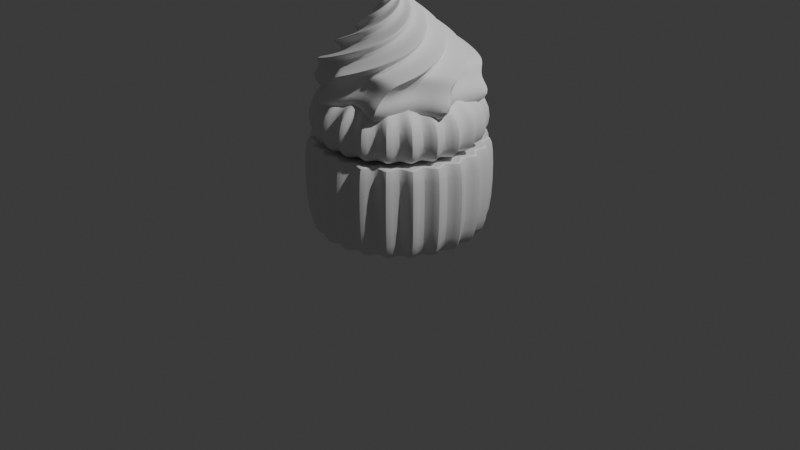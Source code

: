 # Source: untitled.blend  (saved by Blender 4.0.36; exported with 4.5.12 LTS)
import bpy
from mathutils import Matrix  # noqa: F401  (used for matrix-valued properties, if any)

bpy.ops.wm.read_factory_settings(use_empty=True)
scene = bpy.context.scene
scene.name = 'Scene'

# ---- collections
col_collection = bpy.data.collections.new('Collection'); scene.collection.children.link(col_collection)

# ---- node groups
ng_auto_smooth = bpy.data.node_groups.new('Auto Smooth', 'GeometryNodeTree')
_s = ng_auto_smooth.interface.new_socket(name='Geometry', in_out='OUTPUT', socket_type='NodeSocketGeometry')
_s = ng_auto_smooth.interface.new_socket(name='Geometry', in_out='INPUT', socket_type='NodeSocketGeometry')
_s = ng_auto_smooth.interface.new_socket(name='Angle', in_out='INPUT', socket_type='NodeSocketFloat')
_s.subtype = 'ANGLE'
_s.min_value = 0.0
_s.max_value = 3.142
ng_auto_smooth.is_modifier = True
_N = ng_auto_smooth.nodes; _L = ng_auto_smooth.links
n0 = _N.new('NodeGroupOutput'); n0.name = 'Group Output'; n0.location = (480, -100)
n1 = _N.new('NodeGroupInput'); n1.name = 'Group Input'; n1.location = (-420, -300)
n2 = _N.new('NodeGroupInput'); n2.name = 'Group Input.001'; n2.location = (-60, -100)
n3 = _N.new('GeometryNodeSetShadeSmooth'); n3.name = 'Set Shade Smooth'; n3.location = (120, -100)
n3.domain = 'EDGE'
n4 = _N.new('GeometryNodeSetShadeSmooth'); n4.name = 'Set Shade Smooth.001'; n4.location = (300, -100)
n5 = _N.new('GeometryNodeInputMeshEdgeAngle'); n5.name = 'Edge Angle'; n5.location = (-420, -220)
n6 = _N.new('GeometryNodeInputEdgeSmooth'); n6.name = 'Is Edge Smooth'; n6.location = (-60, -160)
n7 = _N.new('GeometryNodeInputShadeSmooth'); n7.name = 'Is Face Smooth'; n7.location = (-240, -340)
n8 = _N.new('FunctionNodeBooleanMath'); n8.name = 'Boolean Math'; n8.location = (-60, -220)
n9 = _N.new('FunctionNodeCompare'); n9.name = 'Compare'; n9.location = (-240, -180)
n9.operation = 'LESS_EQUAL'
_L.new(n5.outputs[0], n9.inputs[0])
_L.new(n4.outputs[0], n0.inputs[0])
_L.new(n1.outputs[1], n9.inputs[1])
_L.new(n9.outputs[0], n8.inputs[0])
_L.new(n7.outputs[0], n8.inputs[1])
_L.new(n2.outputs[0], n3.inputs[0])
_L.new(n6.outputs[0], n3.inputs[1])
_L.new(n3.outputs[0], n4.inputs[0])
_L.new(n8.outputs[0], n3.inputs[2])
n0.is_active_output = True

# ---- world
world_world = bpy.data.worlds.new('World'); scene.world = world_world
world_world.use_nodes = True; world_world.node_tree.nodes.clear()
_N = world_world.node_tree.nodes; _L = world_world.node_tree.links
n0 = _N.new('ShaderNodeOutputWorld'); n0.name = 'World Output'; n0.location = (300, 300)
n1 = _N.new('ShaderNodeBackground'); n1.name = 'Background'; n1.location = (10, 300)
n1.inputs[0].default_value = (0.05088, 0.05088, 0.05088, 1.0)
_L.new(n1.outputs[0], n0.inputs[0])
n0.is_active_output = True
world_world.color = (0.05088, 0.05088, 0.05088)
world_world.use_sun_shadow = False
world_world.sun_shadow_jitter_overblur = 0.0

# ---- cameras
cam_camera = bpy.data.cameras.new('Camera')
cam_camera.clip_end = 100.0
cam_camera.ortho_scale = 7.314

# ---- lights
light_light = bpy.data.lights.new('Light', 'POINT')
light_light.transmission_factor = 0.0
light_light.use_soft_falloff = False
light_light.energy = 1000.0
light_light.shadow_soft_size = 0.1
light_light.shadow_maximum_resolution = 0.006
light_light.use_absolute_resolution = True

# ---- meshes
me_circle = bpy.data.meshes.new('Circle')
me_circle.from_pydata([(0.0, 1.0, 0.0), (-0.1094, 0.7963, 0.0), (-0.2698, 0.9629, 0.0), (-0.3202, 0.7372, 0.0), (-0.5196, 0.8544, 0.0), (-0.5073, 0.6235, 0.0), (-0.7308, 0.6826, 0.0), (-0.6567, 0.4635, 0.0), (-0.8879, 0.4601, 0.0), (-0.7574, 0.2692, 0.0), (-0.9791, 0.2035, 0.0), (-0.8019, 0.05485, 0.0), (-0.9977, -0.06824, 0.0), (-0.787, -0.1635, 0.0), (-0.9423, -0.3349, 0.0), (-0.7137, -0.3698, 0.0), (-0.817, -0.5767, 0.0), (-0.5874, -0.5486, 0.0), (-0.6311, -0.7757, 0.0), (-0.4176, -0.6868, 0.0), (-0.3984, -0.9172, 0.0), (-0.2169, -0.774, 0.0), (-0.1362, -0.9907, 0.0), (-5.212e-09, -0.8038, 0.0), (0.1362, -0.9907, 0.0), (0.2169, -0.774, 0.0), (0.3984, -0.9172, 0.0), (0.4176, -0.6868, 0.0), (0.6311, -0.7757, 0.0), (0.5874, -0.5486, 0.0), (0.817, -0.5767, 0.0), (0.7137, -0.3698, 0.0), (0.9423, -0.3349, 0.0), (0.787, -0.1635, 0.0), (0.9977, -0.06824, 0.0), (0.8019, 0.05485, 0.0), (0.9791, 0.2035, 0.0), (0.7574, 0.2692, 0.0), (0.8879, 0.4601, 0.0), (0.6567, 0.4635, 0.0), (0.7308, 0.6826, 0.0), (0.5073, 0.6235, 0.0), (0.5196, 0.8544, 0.0), (0.3202, 0.7372, 0.0), (0.2698, 0.9629, 0.0), (0.1094, 0.7963, 0.0), (2.309e-09, 0.8048, -0.06284), (-0.08808, 0.6408, -0.06284), (-0.2171, 0.7749, -0.06284), (-0.2577, 0.5933, -0.06284), (-0.4181, 0.6876, -0.06284), (-0.4082, 0.5018, -0.06284), (-0.5881, 0.5493, -0.06284), (-0.5285, 0.373, -0.06284), (-0.7145, 0.3702, -0.06284), (-0.6095, 0.2166, -0.06284), (-0.7879, 0.1637, -0.06284), (-0.6453, 0.04414, -0.06284), (-0.8029, -0.05492, -0.06284), (-0.6333, -0.1316, -0.06284), (-0.7583, -0.2695, -0.06284), (-0.5743, -0.2976, -0.06284), (-0.6575, -0.4641, -0.06284), (-0.4727, -0.4415, -0.06284), (-0.5079, -0.6243, -0.06284), (-0.3361, -0.5527, -0.06284), (-0.3206, -0.7381, -0.06284), (-0.1745, -0.6229, -0.06284), (-0.1096, -0.7973, -0.06284), (-1.886e-09, -0.6468, -0.06284), (0.1096, -0.7973, -0.06284), (0.1745, -0.6229, -0.06284), (0.3206, -0.7381, -0.06284), (0.3361, -0.5527, -0.06284), (0.5079, -0.6243, -0.06284), (0.4727, -0.4415, -0.06284), (0.6575, -0.4641, -0.06284), (0.5743, -0.2976, -0.06284), (0.7583, -0.2695, -0.06284), (0.6333, -0.1316, -0.06284), (0.8029, -0.05492, -0.06284), (0.6453, 0.04414, -0.06284), (0.7879, 0.1637, -0.06284), (0.6095, 0.2166, -0.06284), (0.7145, 0.3702, -0.06284), (0.5285, 0.373, -0.06284), (0.5881, 0.5493, -0.06284), (0.4082, 0.5018, -0.06284), (0.4181, 0.6876, -0.06284), (0.2577, 0.5933, -0.06284), (0.2171, 0.7749, -0.06284), (0.08808, 0.6408, -0.06284), (6.071e-09, 0.2339, -0.06284), (-0.0256, 0.1863, -0.06284), (-0.06311, 0.2252, -0.06284), (-0.0749, 0.1724, -0.06284), (-0.1215, 0.1999, -0.06284), (-0.1187, 0.1458, -0.06284), (-0.1709, 0.1597, -0.06284), (-0.1536, 0.1084, -0.06284), (-0.2077, 0.1076, -0.06284), (-0.1772, 0.06296, -0.06284), (-0.229, 0.04759, -0.06284), (-0.1876, 0.01283, -0.06284), (-0.2334, -0.01596, -0.06284), (-0.1841, -0.03825, -0.06284), (-0.2204, -0.07833, -0.06284), (-0.1669, -0.0865, -0.06284), (-0.1911, -0.1349, -0.06284), (-0.1374, -0.1283, -0.06284), (-0.1476, -0.1814, -0.06284), (-0.09769, -0.1606, -0.06284), (-0.09319, -0.2145, -0.06284), (-0.05072, -0.181, -0.06284), (-0.03185, -0.2317, -0.06284), (4.852e-09, -0.188, -0.06284), (0.03185, -0.2317, -0.06284), (0.05072, -0.181, -0.06284), (0.09319, -0.2145, -0.06284), (0.09769, -0.1606, -0.06284), (0.1476, -0.1814, -0.06284), (0.1374, -0.1283, -0.06284), (0.1911, -0.1349, -0.06284), (0.1669, -0.0865, -0.06284), (0.2204, -0.07833, -0.06284), (0.1841, -0.03825, -0.06284), (0.2334, -0.01596, -0.06284), (0.1876, 0.01283, -0.06284), (0.229, 0.04759, -0.06284), (0.1772, 0.06296, -0.06284), (0.2077, 0.1076, -0.06284), (0.1536, 0.1084, -0.06284), (0.1709, 0.1597, -0.06284), (0.1187, 0.1458, -0.06284), (0.1215, 0.1999, -0.06284), (0.0749, 0.1724, -0.06284), (0.06311, 0.2252, -0.06284), (0.0256, 0.1863, -0.06284), (3.537e-08, 2.545e-08, -0.06284), (-0.1094, 0.7963, 0.9385), (-5.377e-09, 1.0, 0.9385), (-0.2698, 0.9629, 0.9385), (-0.3202, 0.7372, 0.9385), (-0.5196, 0.8544, 0.9385), (-0.5073, 0.6235, 0.9385), (-0.7308, 0.6826, 0.9385), (-0.6567, 0.4635, 0.9385), (-0.8879, 0.4601, 0.9385), (-0.7574, 0.2692, 0.9385), (-0.9791, 0.2035, 0.9385), (-0.8019, 0.05485, 0.9385), (-0.9977, -0.06824, 0.9385), (-0.787, -0.1635, 0.9385), (-0.9423, -0.3349, 0.9385), (-0.7137, -0.3698, 0.9385), (-0.817, -0.5767, 0.9385), (-0.5874, -0.5486, 0.9385), (-0.6311, -0.7757, 0.9385), (-0.4176, -0.6868, 0.9385), (-0.3984, -0.9172, 0.9385), (-0.2169, -0.774, 0.9385), (-0.1362, -0.9907, 0.9385), (-1.059e-08, -0.8038, 0.9385), (0.1362, -0.9907, 0.9385), (0.2169, -0.774, 0.9385), (0.3984, -0.9172, 0.9385), (0.4176, -0.6868, 0.9385), (0.6311, -0.7757, 0.9385), (0.5874, -0.5486, 0.9385), (0.817, -0.5767, 0.9385), (0.7137, -0.3698, 0.9385), (0.9423, -0.3349, 0.9385), (0.787, -0.1635, 0.9385), (0.9977, -0.06824, 0.9385), (0.8019, 0.05485, 0.9385), (0.9791, 0.2035, 0.9385), (0.7574, 0.2692, 0.9385), (0.8879, 0.4601, 0.9385), (0.6567, 0.4635, 0.9385), (0.7308, 0.6826, 0.9385), (0.5073, 0.6235, 0.9385), (0.5196, 0.8544, 0.9385), (0.3202, 0.7372, 0.9385), (0.2698, 0.9629, 0.9385), (0.1094, 0.7963, 0.9385), (-0.08808, 0.6408, 0.8757), (-3.069e-09, 0.8048, 0.8757), (-0.2171, 0.7749, 0.8757), (-0.2577, 0.5933, 0.8757), (-0.4181, 0.6876, 0.8757), (-0.4082, 0.5018, 0.8757), (-0.5881, 0.5493, 0.8757), (-0.5285, 0.373, 0.8757), (-0.7145, 0.3702, 0.8757), (-0.6095, 0.2166, 0.8757), (-0.7879, 0.1637, 0.8757), (-0.6453, 0.04414, 0.8757), (-0.8029, -0.05492, 0.8757), (-0.6333, -0.1316, 0.8757), (-0.7583, -0.2695, 0.8757), (-0.5743, -0.2976, 0.8757), (-0.6575, -0.4641, 0.8757), (-0.4727, -0.4415, 0.8757), (-0.5079, -0.6243, 0.8757), (-0.3361, -0.5527, 0.8757), (-0.3206, -0.7381, 0.8757), (-0.1745, -0.6229, 0.8757), (-0.1096, -0.7973, 0.8757), (-7.263e-09, -0.6468, 0.8757), (0.1096, -0.7973, 0.8757), (0.1745, -0.6229, 0.8757), (0.3206, -0.7381, 0.8757), (0.3361, -0.5527, 0.8757), (0.5079, -0.6243, 0.8757), (0.4727, -0.4415, 0.8757), (0.6575, -0.4641, 0.8757), (0.5743, -0.2976, 0.8757), (0.7583, -0.2695, 0.8757), (0.6333, -0.1316, 0.8757), (0.8029, -0.05492, 0.8757), (0.6453, 0.04414, 0.8757), (0.7879, 0.1637, 0.8757), (0.6095, 0.2166, 0.8757), (0.7145, 0.3702, 0.8757), (0.5285, 0.373, 0.8757), (0.5881, 0.5493, 0.8757), (0.4082, 0.5018, 0.8757), (0.4181, 0.6876, 0.8757), (0.2577, 0.5933, 0.8757), (0.2171, 0.7749, 0.8757), (0.08808, 0.6408, 0.8757), (-0.0256, 0.1863, 0.8757), (6.936e-10, 0.2339, 0.8757), (-0.06311, 0.2252, 0.8757), (-0.0749, 0.1724, 0.8757), (-0.1215, 0.1999, 0.8757), (-0.1187, 0.1458, 0.8757), (-0.1709, 0.1597, 0.8757), (-0.1536, 0.1084, 0.8757), (-0.2077, 0.1076, 0.8757), (-0.1772, 0.06296, 0.8757), (-0.229, 0.04759, 0.8757), (-0.1876, 0.01283, 0.8757), (-0.2334, -0.01596, 0.8757), (-0.1841, -0.03825, 0.8757), (-0.2204, -0.07833, 0.8757), (-0.1669, -0.0865, 0.8757), (-0.1911, -0.1349, 0.8757), (-0.1374, -0.1283, 0.8757), (-0.1476, -0.1814, 0.8757), (-0.09769, -0.1606, 0.8757), (-0.09319, -0.2145, 0.8757), (-0.05072, -0.181, 0.8757), (-0.03185, -0.2317, 0.8757), (-5.256e-10, -0.188, 0.8757), (0.03185, -0.2317, 0.8757), (0.05072, -0.181, 0.8757), (0.09319, -0.2145, 0.8757), (0.09769, -0.1606, 0.8757), (0.1476, -0.1814, 0.8757), (0.1374, -0.1283, 0.8757), (0.1911, -0.1349, 0.8757), (0.1669, -0.0865, 0.8757), (0.2204, -0.07833, 0.8757), (0.1841, -0.03825, 0.8757), (0.2334, -0.01596, 0.8757), (0.1876, 0.01283, 0.8757), (0.229, 0.04759, 0.8757), (0.1772, 0.06296, 0.8757), (0.2077, 0.1076, 0.8757), (0.1536, 0.1084, 0.8757), (0.1709, 0.1597, 0.8757), (0.1187, 0.1458, 0.8757), (0.1215, 0.1999, 0.8757), (0.0749, 0.1724, 0.8757), (0.06311, 0.2252, 0.8757), (0.0256, 0.1863, 0.8757), (2.999e-08, 1.491e-08, 0.8757), (-0.3769, -0.6197, 0.9071), (-0.3595, -0.8277, 0.9071), (-0.6595, 0.6159, 0.9071), (-0.5926, 0.4183, 0.9071), (0.7101, -0.1476, 0.9071), (0.9003, -0.06158, 0.9071), (-0.1957, -0.6984, 0.9071), (-0.8012, 0.4152, 0.9071), (0.7236, 0.0495, 0.9071), (-0.1229, -0.894, 0.9071), (-0.6834, 0.2429, 0.9071), (0.8835, 0.1836, 0.9071), (-8.926e-09, -0.7253, 0.9071), (-0.8835, 0.1836, 0.9071), (0.6834, 0.2429, 0.9071), (0.1229, -0.894, 0.9071), (-0.7236, 0.0495, 0.9071), (0.8012, 0.4152, 0.9071), (0.1957, -0.6984, 0.9071), (-0.9003, -0.06158, 0.9071), (0.5926, 0.4183, 0.9071), (0.3595, -0.8277, 0.9071), (-0.7101, -0.1476, 0.9071), (0.6595, 0.6159, 0.9071), (0.3769, -0.6197, 0.9071), (-0.8503, -0.3022, 0.9071), (0.4577, 0.5626, 0.9071), (-4.223e-09, 0.9024, 0.9071), (-0.09876, 0.7186, 0.9071), (0.5695, -0.7, 0.9071), (-0.644, -0.3337, 0.9071), (0.4689, 0.771, 0.9071), (-0.2435, 0.8689, 0.9071), (0.5301, -0.4951, 0.9071), (-0.7372, -0.5204, 0.9071), (0.289, 0.6653, 0.9071), (-0.289, 0.6653, 0.9071), (0.7372, -0.5204, 0.9071), (-0.5301, -0.4951, 0.9071), (0.2435, 0.8689, 0.9071), (-0.4689, 0.771, 0.9071), (0.644, -0.3337, 0.9071), (-0.5695, -0.7, 0.9071), (0.09876, 0.7186, 0.9071), (-0.4577, 0.5626, 0.9071), (0.8503, -0.3022, 0.9071), (-0.3769, -0.6197, 0.9071), (-0.3595, -0.8277, 0.9071), (-0.6595, 0.6159, 0.9071), (-0.5926, 0.4183, 0.9071), (0.7101, -0.1476, 0.9071), (0.9003, -0.06158, 0.9071), (-0.1957, -0.6984, 0.9071), (-0.8012, 0.4152, 0.9071), (0.7236, 0.0495, 0.9071), (-0.1229, -0.894, 0.9071), (-0.6834, 0.2429, 0.9071), (0.8835, 0.1836, 0.9071), (-8.926e-09, -0.7253, 0.9071), (-0.8835, 0.1836, 0.9071), (0.6834, 0.2429, 0.9071), (0.1229, -0.894, 0.9071), (-0.7236, 0.0495, 0.9071), (0.8012, 0.4152, 0.9071), (0.1957, -0.6984, 0.9071), (-0.9003, -0.06158, 0.9071), (0.5926, 0.4183, 0.9071), (0.3595, -0.8277, 0.9071), (-0.7101, -0.1476, 0.9071), (0.6595, 0.6159, 0.9071), (0.3769, -0.6197, 0.9071), (-0.8503, -0.3022, 0.9071), (0.4577, 0.5626, 0.9071), (-4.223e-09, 0.9024, 0.9071), (-0.09876, 0.7186, 0.9071), (0.5695, -0.7, 0.9071), (-0.644, -0.3337, 0.9071), (0.4689, 0.771, 0.9071), (-0.2435, 0.8689, 0.9071), (0.5301, -0.4951, 0.9071), (-0.7372, -0.5204, 0.9071), (0.289, 0.6653, 0.9071), (-0.289, 0.6653, 0.9071), (0.7372, -0.5204, 0.9071), (-0.5301, -0.4951, 0.9071), (0.2435, 0.8689, 0.9071), (-0.4689, 0.771, 0.9071), (0.644, -0.3337, 0.9071), (-0.5695, -0.7, 0.9071), (0.09876, 0.7186, 0.9071), (-0.4577, 0.5626, 0.9071), (0.8503, -0.3022, 0.9071)], [(369, 328), (368, 326), (367, 351), (366, 324), (365, 369), (364, 368), (363, 367), (362, 366), (361, 365), (360, 364), (359, 363), (358, 362), (357, 361), (356, 360), (355, 359), (354, 358), (353, 357), (352, 356), (350, 355), (349, 354), (348, 353), (351, 352), (347, 350), (346, 349), (345, 348), (344, 347), (343, 346), (342, 345), (341, 344), (340, 343), (339, 342), (338, 341), (337, 340), (336, 339), (335, 338), (334, 337), (333, 336), (332, 335), (331, 334), (330, 333), (329, 332), (327, 331), (325, 330), (328, 329), (326, 327), (324, 325)], [(20, 66, 65, 19), (7, 53, 52, 6), (34, 80, 79, 33), (21, 67, 66, 20), (8, 54, 53, 7), (35, 81, 80, 34), (22, 68, 67, 21), (9, 55, 54, 8), (36, 82, 81, 35), (23, 69, 68, 22), (10, 56, 55, 9), (37, 83, 82, 36), (24, 70, 69, 23), (11, 57, 56, 10), (38, 84, 83, 37), (25, 71, 70, 24), (12, 58, 57, 11), (39, 85, 84, 38), (26, 72, 71, 25), (13, 59, 58, 12), (40, 86, 85, 39), (27, 73, 72, 26), (14, 60, 59, 13), (41, 87, 86, 40), (1, 47, 46, 0), (28, 74, 73, 27), (15, 61, 60, 14), (42, 88, 87, 41), (2, 48, 47, 1), (29, 75, 74, 28), (16, 62, 61, 15), (43, 89, 88, 42), (3, 49, 48, 2), (30, 76, 75, 29), (17, 63, 62, 16), (44, 90, 89, 43), (4, 50, 49, 3), (31, 77, 76, 30), (18, 64, 63, 17), (45, 91, 90, 44), (5, 51, 50, 4), (32, 78, 77, 31), (19, 65, 64, 18), (0, 46, 91, 45), (6, 52, 51, 5), (33, 79, 78, 32), (60, 106, 105, 59), (87, 133, 132, 86), (47, 93, 92, 46), (74, 120, 119, 73), (61, 107, 106, 60), (88, 134, 133, 87), (48, 94, 93, 47), (75, 121, 120, 74), (62, 108, 107, 61), (89, 135, 134, 88), (49, 95, 94, 48), (76, 122, 121, 75), (63, 109, 108, 62), (90, 136, 135, 89), (50, 96, 95, 49), (77, 123, 122, 76), (64, 110, 109, 63), (91, 137, 136, 90), (51, 97, 96, 50), (78, 124, 123, 77), (65, 111, 110, 64), (46, 92, 137, 91), (52, 98, 97, 51), (79, 125, 124, 78), (66, 112, 111, 65), (53, 99, 98, 52), (80, 126, 125, 79), (67, 113, 112, 66), (54, 100, 99, 53), (81, 127, 126, 80), (68, 114, 113, 67), (55, 101, 100, 54), (82, 128, 127, 81), (69, 115, 114, 68), (56, 102, 101, 55), (83, 129, 128, 82), (70, 116, 115, 69), (57, 103, 102, 56), (84, 130, 129, 83), (71, 117, 116, 70), (58, 104, 103, 57), (85, 131, 130, 84), (72, 118, 117, 71), (59, 105, 104, 58), (86, 132, 131, 85), (73, 119, 118, 72), (93, 138, 92), (92, 138, 137), (137, 138, 136), (136, 138, 135), (135, 138, 134), (134, 138, 133), (133, 138, 132), (132, 138, 131), (131, 138, 130), (130, 138, 129), (129, 138, 128), (128, 138, 127), (127, 138, 126), (126, 138, 125), (125, 138, 124), (124, 138, 123), (123, 138, 122), (122, 138, 121), (121, 138, 120), (120, 138, 119), (119, 138, 118), (118, 138, 117), (117, 138, 116), (116, 138, 115), (115, 138, 114), (114, 138, 113), (113, 138, 112), (112, 138, 111), (111, 138, 110), (110, 138, 109), (109, 138, 108), (108, 138, 107), (107, 138, 106), (106, 138, 105), (105, 138, 104), (104, 138, 103), (103, 138, 102), (102, 138, 101), (101, 138, 100), (100, 138, 99), (99, 138, 98), (98, 138, 97), (97, 138, 96), (96, 138, 95), (95, 138, 94), (94, 138, 93), (279, 278, 204, 205), (281, 280, 191, 192), (283, 282, 218, 219), (284, 279, 205, 206), (285, 281, 192, 193), (286, 283, 219, 220), (287, 284, 206, 207), (288, 285, 193, 194), (289, 286, 220, 221), (290, 287, 207, 208), (291, 288, 194, 195), (292, 289, 221, 222), (293, 290, 208, 209), (294, 291, 195, 196), (295, 292, 222, 223), (296, 293, 209, 210), (297, 294, 196, 197), (298, 295, 223, 224), (299, 296, 210, 211), (300, 297, 197, 198), (301, 298, 224, 225), (302, 299, 211, 212), (303, 300, 198, 199), (304, 301, 225, 226), (306, 305, 186, 185), (307, 302, 212, 213), (308, 303, 199, 200), (309, 304, 226, 227), (310, 306, 185, 187), (311, 307, 213, 214), (312, 308, 200, 201), (313, 309, 227, 228), (314, 310, 187, 188), (315, 311, 214, 215), (316, 312, 201, 202), (317, 313, 228, 229), (318, 314, 188, 189), (319, 315, 215, 216), (320, 316, 202, 203), (321, 317, 229, 230), (322, 318, 189, 190), (323, 319, 216, 217), (278, 320, 203, 204), (305, 321, 230, 186), (280, 322, 190, 191), (282, 323, 217, 218), (199, 198, 244, 245), (226, 225, 271, 272), (185, 186, 232, 231), (213, 212, 258, 259), (200, 199, 245, 246), (227, 226, 272, 273), (187, 185, 231, 233), (214, 213, 259, 260), (201, 200, 246, 247), (228, 227, 273, 274), (188, 187, 233, 234), (215, 214, 260, 261), (202, 201, 247, 248), (229, 228, 274, 275), (189, 188, 234, 235), (216, 215, 261, 262), (203, 202, 248, 249), (230, 229, 275, 276), (190, 189, 235, 236), (217, 216, 262, 263), (204, 203, 249, 250), (186, 230, 276, 232), (191, 190, 236, 237), (218, 217, 263, 264), (205, 204, 250, 251), (192, 191, 237, 238), (219, 218, 264, 265), (206, 205, 251, 252), (193, 192, 238, 239), (220, 219, 265, 266), (207, 206, 252, 253), (194, 193, 239, 240), (221, 220, 266, 267), (208, 207, 253, 254), (195, 194, 240, 241), (222, 221, 267, 268), (209, 208, 254, 255), (196, 195, 241, 242), (223, 222, 268, 269), (210, 209, 255, 256), (197, 196, 242, 243), (224, 223, 269, 270), (211, 210, 256, 257), (198, 197, 243, 244), (225, 224, 270, 271), (212, 211, 257, 258), (231, 232, 277), (232, 276, 277), (276, 275, 277), (275, 274, 277), (274, 273, 277), (273, 272, 277), (272, 271, 277), (271, 270, 277), (270, 269, 277), (269, 268, 277), (268, 267, 277), (267, 266, 277), (266, 265, 277), (265, 264, 277), (264, 263, 277), (263, 262, 277), (262, 261, 277), (261, 260, 277), (260, 259, 277), (259, 258, 277), (258, 257, 277), (257, 256, 277), (256, 255, 277), (255, 254, 277), (254, 253, 277), (253, 252, 277), (252, 251, 277), (251, 250, 277), (250, 249, 277), (249, 248, 277), (248, 247, 277), (247, 246, 277), (246, 245, 277), (245, 244, 277), (244, 243, 277), (243, 242, 277), (242, 241, 277), (241, 240, 277), (240, 239, 277), (239, 238, 277), (238, 237, 277), (237, 236, 277), (236, 235, 277), (235, 234, 277), (234, 233, 277), (233, 231, 277), (20, 19, 158, 159), (7, 6, 145, 146), (34, 33, 172, 173), (21, 20, 159, 160), (8, 7, 146, 147), (35, 34, 173, 174), (22, 21, 160, 161), (9, 8, 147, 148), (36, 35, 174, 175), (23, 22, 161, 162), (10, 9, 148, 149), (37, 36, 175, 176), (24, 23, 162, 163), (11, 10, 149, 150), (38, 37, 176, 177), (25, 24, 163, 164), (12, 11, 150, 151), (39, 38, 177, 178), (26, 25, 164, 165), (13, 12, 151, 152), (40, 39, 178, 179), (27, 26, 165, 166), (14, 13, 152, 153), (41, 40, 179, 180), (1, 0, 140, 139), (28, 27, 166, 167), (15, 14, 153, 154), (42, 41, 180, 181), (2, 1, 139, 141), (29, 28, 167, 168), (16, 15, 154, 155), (43, 42, 181, 182), (3, 2, 141, 142), (30, 29, 168, 169), (17, 16, 155, 156), (44, 43, 182, 183), (4, 3, 142, 143), (31, 30, 169, 170), (18, 17, 156, 157), (45, 44, 183, 184), (5, 4, 143, 144), (32, 31, 170, 171), (19, 18, 157, 158), (0, 45, 184, 140), (6, 5, 144, 145), (33, 32, 171, 172), (172, 171, 323, 282), (145, 144, 322, 280), (140, 184, 321, 305), (158, 157, 320, 278), (171, 170, 319, 323), (144, 143, 318, 322), (184, 183, 317, 321), (157, 156, 316, 320), (170, 169, 315, 319), (143, 142, 314, 318), (183, 182, 313, 317), (156, 155, 312, 316), (169, 168, 311, 315), (142, 141, 310, 314), (182, 181, 309, 313), (155, 154, 308, 312), (168, 167, 307, 311), (141, 139, 306, 310), (181, 180, 304, 309), (154, 153, 303, 308), (167, 166, 302, 307), (139, 140, 305, 306), (180, 179, 301, 304), (153, 152, 300, 303), (166, 165, 299, 302), (179, 178, 298, 301), (152, 151, 297, 300), (165, 164, 296, 299), (178, 177, 295, 298), (151, 150, 294, 297), (164, 163, 293, 296), (177, 176, 292, 295), (150, 149, 291, 294), (163, 162, 290, 293), (176, 175, 289, 292), (149, 148, 288, 291), (162, 161, 287, 290), (175, 174, 286, 289), (148, 147, 285, 288), (161, 160, 284, 287), (174, 173, 283, 286), (147, 146, 281, 285), (160, 159, 279, 284), (173, 172, 282, 283), (146, 145, 280, 281), (159, 158, 278, 279)])
me_circle.polygons.foreach_set('use_smooth', [True] * 368)
_uv = me_circle.uv_layers.new(name='UVMap')
_uv.uv.foreach_set('vector', [0.0, 0.0, 0.0, 0.0, 0.0, 0.0, 0.0, 0.0, 0.0, 0.0, 0.0, 0.0, 0.0, 0.0, 0.0, 0.0, 0.0, 0.0, 0.0, 0.0, 0.0, 0.0, 0.0, 0.0, 0.0, 0.0, 0.0, 0.0, 0.0, 0.0, 0.0, 0.0, 0.0, 0.0, 0.0, 0.0, 0.0, 0.0, 0.0, 0.0, 0.0, 0.0, 0.0, 0.0, 0.0, 0.0, 0.0, 0.0, 0.0, 0.0, 0.0, 0.0, 0.0, 0.0, 0.0, 0.0, 0.0, 0.0, 0.0, 0.0, 0.0, 0.0, 0.0, 0.0, 0.0, 0.0, 0.0, 0.0, 0.0, 0.0, 0.0, 0.0, 0.0, 0.0, 0.0, 0.0, 0.0, 0.0, 0.0, 0.0, 0.0, 0.0, 0.0, 0.0, 0.0, 0.0, 0.0, 0.0, 0.0, 0.0, 0.0, 0.0, 0.0, 0.0, 0.0, 0.0, 0.0, 0.0, 0.0, 0.0, 0.0, 0.0, 0.0, 0.0, 0.0, 0.0, 0.0, 0.0, 0.0, 0.0, 0.0, 0.0, 0.0, 0.0, 0.0, 0.0, 0.0, 0.0, 0.0, 0.0, 0.0, 0.0, 0.0, 0.0, 0.0, 0.0, 0.0, 0.0, 0.0, 0.0, 0.0, 0.0, 0.0, 0.0, 0.0, 0.0, 0.0, 0.0, 0.0, 0.0, 0.0, 0.0, 0.0, 0.0, 0.0, 0.0, 0.0, 0.0, 0.0, 0.0, 0.0, 0.0, 0.0, 0.0, 0.0, 0.0, 0.0, 0.0, 0.0, 0.0, 0.0, 0.0, 0.0, 0.0, 0.0, 0.0, 0.0, 0.0, 0.0, 0.0, 0.0, 0.0, 0.0, 0.0, 0.0, 0.0, 0.0, 0.0, 0.0, 0.0, 0.0, 0.0, 0.0, 0.0, 0.0, 0.0, 0.0, 0.0, 0.0, 0.0, 0.0, 0.0, 0.0, 0.0, 0.0, 0.0, 0.0, 0.0, 0.0, 0.0, 0.0, 0.0, 0.0, 0.0, 0.0, 0.0, 0.0, 0.0, 0.0, 0.0, 0.0, 0.0, 0.0, 0.0, 0.0, 0.0, 0.0, 0.0, 0.0, 0.0, 0.0, 0.0, 0.0, 0.0, 0.0, 0.0, 0.0, 0.0, 0.0, 0.0, 0.0, 0.0, 0.0, 0.0, 0.0, 0.0, 0.0, 0.0, 0.0, 0.0, 0.0, 0.0, 0.0, 0.0, 0.0, 0.0, 0.0, 0.0, 0.0, 0.0, 0.0, 0.0, 0.0, 0.0, 0.0, 0.0, 0.0, 0.0, 0.0, 0.0, 0.0, 0.0, 0.0, 0.0, 0.0, 0.0, 0.0, 0.0, 0.0, 0.0, 0.0, 0.0, 0.0, 0.0, 0.0, 0.0, 0.0, 0.0, 0.0, 0.0, 0.0, 0.0, 0.0, 0.0, 0.0, 0.0, 0.0, 0.0, 0.0, 0.0, 0.0, 0.0, 0.0, 0.0, 0.0, 0.0, 0.0, 0.0, 0.0, 0.0, 0.0, 0.0, 0.0, 0.0, 0.0, 0.0, 0.0, 0.0, 0.0, 0.0, 0.0, 0.0, 0.0, 0.0, 0.0, 0.0, 0.0, 0.0, 0.0, 0.0, 0.0, 0.0, 0.0, 0.0, 0.0, 0.0, 0.0, 0.0, 0.0, 0.0, 0.0, 0.0, 0.0, 0.0, 0.0, 0.0, 0.0, 0.0, 0.0, 0.0, 0.0, 0.0, 0.0, 0.0, 0.0, 0.0, 0.0, 0.0, 0.0, 0.0, 0.0, 0.0, 0.0, 0.0, 0.0, 0.0, 0.0, 0.0, 0.0, 0.0, 0.0, 0.0, 0.0, 0.0, 0.0, 0.0, 0.0, 0.0, 0.0, 0.0, 0.0, 0.0, 0.0, 0.0, 0.0, 0.0, 0.0, 0.0, 0.0, 0.0, 0.0, 0.0, 0.0, 0.0, 0.0, 0.0, 0.0, 0.0, 0.0, 0.0, 0.0, 0.0, 0.0, 0.0, 0.0, 0.0, 0.0, 0.0, 0.0, 0.0, 0.0, 0.0, 0.0, 0.0, 0.0, 0.0, 0.0, 0.0, 0.0, 0.0, 0.0, 0.0, 0.0, 0.0, 0.0, 0.0, 0.0, 0.0, 0.0, 0.0, 0.0, 0.0, 0.0, 0.0, 0.0, 0.0, 0.0, 0.0, 0.0, 0.0, 0.0, 0.0, 0.0, 0.0, 0.0, 0.0, 0.0, 0.0, 0.0, 0.0, 0.0, 0.0, 0.0, 0.0, 0.0, 0.0, 0.0, 0.0, 0.0, 0.0, 0.0, 0.0, 0.0, 0.0, 0.0, 0.0, 0.0, 0.0, 0.0, 0.0, 0.0, 0.0, 0.0, 0.0, 0.0, 0.0, 0.0, 0.0, 0.0, 0.0, 0.0, 0.0, 0.0, 0.0, 0.0, 0.0, 0.0, 0.0, 0.0, 0.0, 0.0, 0.0, 0.0, 0.0, 0.0, 0.0, 0.0, 0.0, 0.0, 0.0, 0.0, 0.0, 0.0, 0.0, 0.0, 0.0, 0.0, 0.0, 0.0, 0.0, 0.0, 0.0, 0.0, 0.0, 0.0, 0.0, 0.0, 0.0, 0.0, 0.0, 0.0, 0.0, 0.0, 0.0, 0.0, 0.0, 0.0, 0.0, 0.0, 0.0, 0.0, 0.0, 0.0, 0.0, 0.0, 0.0, 0.0, 0.0, 0.0, 0.0, 0.0, 0.0, 0.0, 0.0, 0.0, 0.0, 0.0, 0.0, 0.0, 0.0, 0.0, 0.0, 0.0, 0.0, 0.0, 0.0, 0.0, 0.0, 0.0, 0.0, 0.0, 0.0, 0.0, 0.0, 0.0, 0.0, 0.0, 0.0, 0.0, 0.0, 0.0, 0.0, 0.0, 0.0, 0.0, 0.0, 0.0, 0.0, 0.0, 0.0, 0.0, 0.0, 0.0, 0.0, 0.0, 0.0, 0.0, 0.0, 0.0, 0.0, 0.0, 0.0, 0.0, 0.0, 0.0, 0.0, 0.0, 0.0, 0.0, 0.0, 0.0, 0.0, 0.0, 0.0, 0.0, 0.0, 0.0, 0.0, 0.0, 0.0, 0.0, 0.0, 0.0, 0.0, 0.0, 0.0, 0.0, 0.0, 0.0, 0.0, 0.0, 0.0, 0.0, 0.0, 0.0, 0.0, 0.0, 0.0, 0.0, 0.0, 0.0, 0.0, 0.0, 0.0, 0.0, 0.0, 0.0, 0.0, 0.0, 0.0, 0.0, 0.0, 0.0, 0.0, 0.0, 0.0, 0.0, 0.0, 0.0, 0.0, 0.0, 0.0, 0.0, 0.0, 0.0, 0.0, 0.0, 0.0, 0.0, 0.0, 0.0, 0.0, 0.0, 0.0, 0.0, 0.0, 0.0, 0.0, 0.0, 0.0, 0.0, 0.0, 0.0, 0.0, 0.0, 0.0, 0.0, 0.0, 0.0, 0.0, 0.0, 0.0, 0.0, 0.0, 0.0, 0.0, 0.0, 0.0, 0.0, 0.0, 0.0, 0.0, 0.0, 0.0, 0.0, 0.0, 0.0, 0.0, 0.0, 0.0, 0.0, 0.0, 0.0, 0.0, 0.0, 0.0, 0.0, 0.0, 0.0, 0.0, 0.0, 0.0, 0.0, 0.0, 0.0, 0.0, 0.0, 0.0, 0.0, 0.0, 0.0, 0.0, 0.0, 0.0, 0.0, 0.0, 0.0, 0.0, 0.0, 0.0, 0.0, 0.0, 0.0, 0.0, 0.0, 0.0, 0.0, 0.0, 0.0, 0.0, 0.0, 0.0, 0.0, 0.0, 0.0, 0.0, 0.0, 0.0, 0.0, 0.0, 0.0, 0.0, 0.0, 0.0, 0.0, 0.0, 0.0, 0.0, 0.0, 0.0, 0.0, 0.0, 0.0, 0.0, 0.0, 0.0, 0.0, 0.0, 0.0, 0.0, 0.0, 0.0, 0.0, 0.0, 0.0, 0.0, 0.0, 0.0, 0.0, 0.0, 0.0, 0.0, 0.0, 0.0, 0.0, 0.0, 0.0, 0.0, 0.0, 0.0, 0.0, 0.0, 0.0, 0.0, 0.0, 0.0, 0.0, 0.0, 0.0, 0.0, 0.0, 0.0, 0.0, 0.0, 0.0, 0.0, 0.0, 0.0, 0.0, 0.0, 0.0, 0.0, 0.0, 0.0, 0.0, 0.0, 0.0, 0.0, 0.0, 0.0, 0.0, 0.0, 0.0, 0.0, 0.0, 0.0, 0.0, 0.0, 0.0, 0.0, 0.0, 0.0, 0.0, 0.0, 0.0, 0.0, 0.0, 0.0, 0.0, 0.0, 0.0, 0.0, 0.0, 0.0, 0.0, 0.0, 0.0, 0.0, 0.0, 0.0, 0.0, 0.0, 0.0, 0.0, 0.0, 0.0, 0.0, 0.0, 0.0, 0.0, 0.0, 0.0, 0.0, 0.0, 0.0, 0.0, 0.0, 0.0, 0.0, 0.0, 0.0, 0.0, 0.0, 0.0, 0.0, 0.0, 0.0, 0.0, 0.0, 0.0, 0.0, 0.0, 0.0, 0.0, 0.0, 0.0, 0.0, 0.0, 0.0, 0.0, 0.0, 0.0, 0.0, 0.0, 0.0, 0.0, 0.0, 0.0, 0.0, 0.0, 0.0, 0.0, 0.0, 0.0, 0.0, 0.0, 0.0, 0.0, 0.0, 0.0, 0.0, 0.0, 0.0, 0.0, 0.0, 0.0, 0.0, 0.0, 0.0, 0.0, 0.0, 0.0, 0.0, 0.0, 0.0, 0.0, 0.0, 0.0, 0.0, 0.0, 0.0, 0.0, 0.0, 0.0, 0.0, 0.0, 0.0, 0.0, 0.0, 0.0, 0.0, 0.0, 0.0, 0.0, 0.0, 0.0, 0.0, 0.0, 0.0, 0.0, 0.0, 0.0, 0.0, 0.0, 0.0, 0.0, 0.0, 0.0, 0.0, 0.0, 0.0, 0.0, 0.0, 0.0, 0.0, 0.0, 0.0, 0.0, 0.0, 0.0, 0.0, 0.0, 0.0, 0.0, 0.0, 0.0, 0.0, 0.0, 0.0, 0.0, 0.0, 0.0, 0.0, 0.0, 0.0, 0.0, 0.0, 0.0, 0.0, 0.0, 0.0, 0.0, 0.0, 0.0, 0.0, 0.0, 0.0, 0.0, 0.0, 0.0, 0.0, 0.0, 0.0, 0.0, 0.0, 0.0, 0.0, 0.0, 0.0, 0.0, 0.0, 0.0, 0.0, 0.0, 0.0, 0.0, 0.0, 0.0, 0.0, 0.0, 0.0, 0.0, 0.0, 0.0, 0.0, 0.0, 0.0, 0.0, 0.0, 0.0, 0.0, 0.0, 0.0, 0.0, 0.0, 0.0, 0.0, 0.0, 0.0, 0.0, 0.0, 0.0, 0.0, 0.0, 0.0, 0.0, 0.0, 0.0, 0.0, 0.0, 0.0, 0.0, 0.0, 0.0, 0.0, 0.0, 0.0, 0.0, 0.0, 0.0, 0.0, 0.0, 0.0, 0.0, 0.0, 0.0, 0.0, 0.0, 0.0, 0.0, 0.0, 0.0, 0.0, 0.0, 0.0, 0.0, 0.0, 0.0, 0.0, 0.0, 0.0, 0.0, 0.0, 0.0, 0.0, 0.0, 0.0, 0.0, 0.0, 0.0, 0.0, 0.0, 0.0, 0.0, 0.0, 0.0, 0.0, 0.0, 0.0, 0.0, 0.0, 0.0, 0.0, 0.0, 0.0, 0.0, 0.0, 0.0, 0.0, 0.0, 0.0, 0.0, 0.0, 0.0, 0.0, 0.0, 0.0, 0.0, 0.0, 0.0, 0.0, 0.0, 0.0, 0.0, 0.0, 0.0, 0.0, 0.0, 0.0, 0.0, 0.0, 0.0, 0.0, 0.0, 0.0, 0.0, 0.0, 0.0, 0.0, 0.0, 0.0, 0.0, 0.0, 0.0, 0.0, 0.0, 0.0, 0.0, 0.0, 0.0, 0.0, 0.0, 0.0, 0.0, 0.0, 0.0, 0.0, 0.0, 0.0, 0.0, 0.0, 0.0, 0.0, 0.0, 0.0, 0.0, 0.0, 0.0, 0.0, 0.0, 0.0, 0.0, 0.0, 0.0, 0.0, 0.0, 0.0, 0.0, 0.0, 0.0, 0.0, 0.0, 0.0, 0.0, 0.0, 0.0, 0.0, 0.0, 0.0, 0.0, 0.0, 0.0, 0.0, 0.0, 0.0, 0.0, 0.0, 0.0, 0.0, 0.0, 0.0, 0.0, 0.0, 0.0, 0.0, 0.0, 0.0, 0.0, 0.0, 0.0, 0.0, 0.0, 0.0, 0.0, 0.0, 0.0, 0.0, 0.0, 0.0, 0.0, 0.0, 0.0, 0.0, 0.0, 0.0, 0.0, 0.0, 0.0, 0.0, 0.0, 0.0, 0.0, 0.0, 0.0, 0.0, 0.0, 0.0, 0.0, 0.0, 0.0, 0.0, 0.0, 0.0, 0.0, 0.0, 0.0, 0.0, 0.0, 0.0, 0.0, 0.0, 0.0, 0.0, 0.0, 0.0, 0.0, 0.0, 0.0, 0.0, 0.0, 0.0, 0.0, 0.0, 0.0, 0.0, 0.0, 0.0, 0.0, 0.0, 0.0, 0.0, 0.0, 0.0, 0.0, 0.0, 0.0, 0.0, 0.0, 0.0, 0.0, 0.0, 0.0, 0.0, 0.0, 0.0, 0.0, 0.0, 0.0, 0.0, 0.0, 0.0, 0.0, 0.0, 0.0, 0.0, 0.0, 0.0, 0.0, 0.0, 0.0, 0.0, 0.0, 0.0, 0.0, 0.0, 0.0, 0.0, 0.0, 0.0, 0.0, 0.0, 0.0, 0.0, 0.0, 0.0, 0.0, 0.0, 0.0, 0.0, 0.0, 0.0, 0.0, 0.0, 0.0, 0.0, 0.0, 0.0, 0.0, 0.0, 0.0, 0.0, 0.0, 0.0, 0.0, 0.0, 0.0, 0.0, 0.0, 0.0, 0.0, 0.0, 0.0, 0.0, 0.0, 0.0, 0.0, 0.0, 0.0, 0.0, 0.0, 0.0, 0.0, 0.0, 0.0, 0.0, 0.0, 0.0, 0.0, 0.0, 0.0, 0.0, 0.0, 0.0, 0.0, 0.0, 0.0, 0.0, 0.0, 0.0, 0.0, 0.0, 0.0, 0.0, 0.0, 0.0, 0.0, 0.0, 0.0, 0.0, 0.0, 0.0, 0.0, 0.0, 0.0, 0.0, 0.0, 0.0, 0.0, 0.0, 0.0, 0.0, 0.0, 0.0, 0.0, 0.0, 0.0, 0.0, 0.0, 0.0, 0.0, 0.0, 0.0, 0.0, 0.0, 0.0, 0.0, 0.0, 0.0, 0.0, 0.0, 0.0, 0.0, 0.0, 0.0, 0.0, 0.0, 0.0, 0.0, 0.0, 0.0, 0.0, 0.0, 0.0, 0.0, 0.0, 0.0, 0.0, 0.0, 0.0, 0.0, 0.0, 0.0, 0.0, 0.0, 0.0, 0.0, 0.0, 0.0, 0.0, 0.0, 0.0, 0.0, 0.0, 0.0, 0.0, 0.0, 0.0, 0.0, 0.0, 0.0, 0.0, 0.0, 0.0, 0.0, 0.0, 0.0, 0.0, 0.0, 0.0, 0.0, 0.0, 0.0, 0.0, 0.0, 0.0, 0.0, 0.0, 0.0, 0.0, 0.0, 0.0, 0.0, 0.0, 0.0, 0.0, 0.0, 0.0, 0.0, 0.0, 0.0, 0.0, 0.0, 0.0, 0.0, 0.0, 0.0, 0.0, 0.0, 0.0, 0.0, 0.0, 0.0, 0.0, 0.0, 0.0, 0.0, 0.0, 0.0, 0.0, 0.0, 0.0, 0.0, 0.0, 0.0, 0.0, 0.0, 0.0, 0.0, 0.0, 0.0, 0.0, 0.0, 0.0, 0.0, 0.0, 0.0, 0.0, 0.0, 0.0, 0.0, 0.0, 0.0, 0.0, 0.0, 0.0, 0.0, 0.0, 0.0, 0.0, 0.0, 0.0, 0.0, 0.0, 0.0, 0.0, 0.0, 0.0, 0.0, 0.0, 0.0, 0.0, 0.0, 0.0, 0.0, 0.0, 0.0, 0.0, 0.0, 0.0, 0.0, 0.0, 0.0, 0.0, 0.0, 0.0, 0.0, 0.0, 0.0, 0.0, 0.0, 0.0, 0.0, 0.0, 0.0, 0.0, 0.0, 0.0, 0.0, 0.0, 0.0, 0.0, 0.0, 0.0, 0.0, 0.0, 0.0, 0.0, 0.0, 0.0, 0.0, 0.0, 0.0, 0.0, 0.0, 0.0, 0.0, 0.0, 0.0, 0.0, 0.0, 0.0, 0.0, 0.0, 0.0, 0.0, 0.0, 0.0, 0.0, 0.0, 0.0, 0.0, 0.0, 0.0, 0.0, 0.0, 0.0, 0.0, 0.0, 0.0, 0.0, 0.0, 0.0, 0.0, 0.0, 0.0, 0.0, 0.0, 0.0, 0.0, 0.0, 0.0, 0.0, 0.0, 0.0, 0.0, 0.0, 0.0, 0.0, 0.0, 0.0, 0.0, 0.0, 0.0, 0.0, 0.0, 0.0, 0.0, 0.0, 0.0, 0.0, 0.0, 0.0, 0.0, 0.0, 0.0, 0.0, 0.0, 0.0, 0.0, 0.0, 0.0, 0.0, 0.0, 0.0, 0.0, 0.0, 0.0, 0.0, 0.0, 0.0, 0.0, 0.0, 0.0, 0.0, 0.0, 0.0, 0.0, 0.0, 0.0, 0.0, 0.0, 0.0, 0.0, 0.0, 0.0, 0.0, 0.0, 0.0, 0.0, 0.0, 0.0, 0.0, 0.0, 0.0, 0.0, 0.0, 0.0, 0.0, 0.0, 0.0, 0.0, 0.0, 0.0, 0.0, 0.0, 0.0, 0.0, 0.0, 0.0, 0.0, 0.0, 0.0, 0.0, 0.0, 0.0, 0.0, 0.0, 0.0, 0.0, 0.0, 0.0, 0.0, 0.0, 0.0, 0.0, 0.0, 0.0, 0.0, 0.0, 0.0, 0.0, 0.0, 0.0, 0.0, 0.0, 0.0, 0.0, 0.0, 0.0, 0.0, 0.0, 0.0, 0.0, 0.0, 0.0, 0.0, 0.0, 0.0, 0.0, 0.0, 0.0, 0.0, 0.0, 0.0, 0.0, 0.0, 0.0, 0.0, 0.0, 0.0, 0.0, 0.0, 0.0, 0.0, 0.0, 0.0, 0.0, 0.0, 0.0, 0.0, 0.0, 0.0, 0.0, 0.0, 0.0, 0.0, 0.0, 0.0, 0.0, 0.0, 0.0, 0.0, 0.0, 0.0, 0.0, 0.0, 0.0, 0.0, 0.0, 0.0, 0.0, 0.0, 0.0, 0.0, 0.0, 0.0, 0.0, 0.0, 0.0, 0.0, 0.0, 0.0, 0.0, 0.0, 0.0, 0.0, 0.0, 0.0, 0.0, 0.0, 0.0, 0.0, 0.0, 0.0, 0.0, 0.0, 0.0, 0.0, 0.0, 0.0, 0.0, 0.0, 0.0, 0.0, 0.0, 0.0, 0.0, 0.0, 0.0, 0.0, 0.0, 0.0, 0.0, 0.0, 0.0, 0.0, 0.0, 0.0, 0.0, 0.0, 0.0, 0.0, 0.0, 0.0, 0.0, 0.0, 0.0, 0.0, 0.0, 0.0, 0.0, 0.0, 0.0, 0.0, 0.0, 0.0, 0.0, 0.0, 0.0, 0.0, 0.0, 0.0, 0.0, 0.0, 0.0, 0.0, 0.0, 0.0, 0.0, 0.0, 0.0, 0.0, 0.0, 0.0, 0.0, 0.0, 0.0, 0.0, 0.0, 0.0, 0.0, 0.0, 0.0, 0.0, 0.0, 0.0, 0.0, 0.0, 0.0, 0.0, 0.0, 0.0, 0.0, 0.0, 0.0, 0.0, 0.0, 0.0, 0.0, 0.0, 0.0, 0.0, 0.0, 0.0, 0.0, 0.0, 0.0, 0.0, 0.0, 0.0, 0.0, 0.0, 0.0, 0.0, 0.0, 0.0, 0.0, 0.0, 0.0, 0.0, 0.0, 0.0, 0.0, 0.0, 0.0, 0.0, 0.0, 0.0, 0.0, 0.0, 0.0, 0.0, 0.0, 0.0, 0.0, 0.0, 0.0, 0.0, 0.0, 0.0, 0.0, 0.0, 0.0, 0.0, 0.0, 0.0, 0.0, 0.0, 0.0, 0.0, 0.0, 0.0, 0.0, 0.0, 0.0, 0.0, 0.0, 0.0, 0.0, 0.0, 0.0, 0.0, 0.0, 0.0, 0.0, 0.0, 0.0, 0.0, 0.0, 0.0, 0.0, 0.0, 0.0, 0.0, 0.0, 0.0, 0.0, 0.0, 0.0, 0.0, 0.0, 0.0, 0.0, 0.0, 0.0, 0.0, 0.0, 0.0, 0.0, 0.0, 0.0, 0.0, 0.0, 0.0, 0.0, 0.0, 0.0, 0.0, 0.0, 0.0, 0.0, 0.0, 0.0, 0.0, 0.0, 0.0, 0.0, 0.0, 0.0, 0.0, 0.0, 0.0, 0.0, 0.0, 0.0, 0.0, 0.0, 0.0, 0.0, 0.0, 0.0, 0.0, 0.0, 0.0, 0.0, 0.0, 0.0, 0.0, 0.0, 0.0, 0.0, 0.0, 0.0, 0.0, 0.0, 0.0, 0.0, 0.0, 0.0, 0.0, 0.0, 0.0, 0.0, 0.0, 0.0, 0.0, 0.0, 0.0, 0.0, 0.0, 0.0, 0.0, 0.0, 0.0, 0.0, 0.0, 0.0, 0.0, 0.0, 0.0, 0.0, 0.0, 0.0, 0.0, 0.0, 0.0, 0.0, 0.0, 0.0, 0.0, 0.0, 0.0, 0.0, 0.0, 0.0, 0.0, 0.0, 0.0, 0.0, 0.0, 0.0, 0.0, 0.0, 0.0, 0.0, 0.0, 0.0, 0.0, 0.0, 0.0, 0.0, 0.0, 0.0, 0.0, 0.0, 0.0, 0.0, 0.0, 0.0, 0.0, 0.0, 0.0, 0.0, 0.0, 0.0, 0.0, 0.0, 0.0, 0.0, 0.0, 0.0, 0.0, 0.0, 0.0, 0.0, 0.0, 0.0, 0.0, 0.0, 0.0, 0.0, 0.0, 0.0, 0.0, 0.0, 0.0, 0.0, 0.0, 0.0, 0.0, 0.0, 0.0, 0.0, 0.0, 0.0, 0.0, 0.0, 0.0, 0.0, 0.0, 0.0, 0.0, 0.0, 0.0, 0.0, 0.0, 0.0, 0.0, 0.0, 0.0, 0.0, 0.0, 0.0, 0.0, 0.0, 0.0, 0.0, 0.0, 0.0, 0.0, 0.0, 0.0, 0.0, 0.0, 0.0, 0.0, 0.0, 0.0, 0.0, 0.0, 0.0, 0.0, 0.0, 0.0, 0.0, 0.0, 0.0, 0.0, 0.0, 0.0, 0.0, 0.0, 0.0, 0.0, 0.0, 0.0, 0.0, 0.0, 0.0, 0.0, 0.0, 0.0, 0.0, 0.0, 0.0, 0.0, 0.0, 0.0, 0.0, 0.0, 0.0, 0.0, 0.0, 0.0, 0.0, 0.0, 0.0, 0.0, 0.0, 0.0, 0.0, 0.0, 0.0, 0.0, 0.0, 0.0, 0.0, 0.0, 0.0, 0.0, 0.0, 0.0, 0.0, 0.0, 0.0, 0.0, 0.0, 0.0, 0.0, 0.0, 0.0, 0.0, 0.0, 0.0, 0.0, 0.0, 0.0, 0.0, 0.0, 0.0, 0.0, 0.0, 0.0, 0.0, 0.0, 0.0, 0.0, 0.0, 0.0, 0.0, 0.0, 0.0, 0.0, 0.0, 0.0, 0.0, 0.0, 0.0, 0.0, 0.0, 0.0, 0.0, 0.0, 0.0, 0.0, 0.0, 0.0, 0.0, 0.0, 0.0, 0.0, 0.0, 0.0, 0.0, 0.0, 0.0, 0.0, 0.0, 0.0, 0.0, 0.0, 0.0, 0.0, 0.0, 0.0, 0.0, 0.0, 0.0, 0.0, 0.0, 0.0, 0.0, 0.0, 0.0, 0.0, 0.0, 0.0, 0.0, 0.0, 0.0, 0.0, 0.0, 0.0, 0.0, 0.0, 0.0, 0.0, 0.0, 0.0, 0.0, 0.0, 0.0, 0.0, 0.0, 0.0, 0.0, 0.0, 0.0, 0.0, 0.0, 0.0, 0.0, 0.0, 0.0, 0.0, 0.0, 0.0, 0.0, 0.0, 0.0, 0.0, 0.0, 0.0, 0.0, 0.0, 0.0, 0.0, 0.0, 0.0, 0.0, 0.0, 0.0, 0.0, 0.0, 0.0, 0.0, 0.0, 0.0, 0.0, 0.0, 0.0, 0.0, 0.0, 0.0, 0.0, 0.0, 0.0, 0.0, 0.0, 0.0, 0.0, 0.0, 0.0, 0.0, 0.0, 0.0, 0.0, 0.0, 0.0, 0.0, 0.0, 0.0, 0.0, 0.0, 0.0, 0.0, 0.0, 0.0, 0.0, 0.0, 0.0, 0.0, 0.0, 0.0, 0.0, 0.0, 0.0, 0.0, 0.0, 0.0, 0.0, 0.0, 0.0, 0.0, 0.0, 0.0, 0.0, 0.0, 0.0, 0.0, 0.0, 0.0, 0.0, 0.0, 0.0, 0.0, 0.0, 0.0, 0.0, 0.0, 0.0, 0.0, 0.0, 0.0, 0.0, 0.0, 0.0, 0.0, 0.0, 0.0, 0.0, 0.0, 0.0, 0.0, 0.0, 0.0, 0.0, 0.0, 0.0, 0.0, 0.0, 0.0, 0.0, 0.0, 0.0, 0.0, 0.0, 0.0, 0.0, 0.0, 0.0, 0.0, 0.0, 0.0, 0.0, 0.0, 0.0, 0.0, 0.0, 0.0, 0.0, 0.0, 0.0, 0.0, 0.0, 0.0, 0.0, 0.0, 0.0, 0.0, 0.0, 0.0, 0.0, 0.0, 0.0, 0.0, 0.0, 0.0, 0.0, 0.0, 0.0, 0.0, 0.0, 0.0, 0.0, 0.0, 0.0, 0.0, 0.0, 0.0, 0.0, 0.0, 0.0, 0.0, 0.0, 0.0, 0.0, 0.0, 0.0, 0.0, 0.0, 0.0, 0.0, 0.0, 0.0, 0.0, 0.0, 0.0, 0.0, 0.0, 0.0, 0.0, 0.0, 0.0, 0.0, 0.0, 0.0, 0.0, 0.0, 0.0, 0.0, 0.0, 0.0, 0.0, 0.0, 0.0, 0.0, 0.0, 0.0, 0.0, 0.0, 0.0, 0.0, 0.0, 0.0, 0.0, 0.0, 0.0, 0.0, 0.0, 0.0, 0.0, 0.0, 0.0, 0.0, 0.0, 0.0, 0.0, 0.0, 0.0, 0.0, 0.0, 0.0, 0.0, 0.0, 0.0, 0.0, 0.0, 0.0, 0.0, 0.0, 0.0, 0.0, 0.0, 0.0, 0.0, 0.0, 0.0, 0.0, 0.0, 0.0, 0.0, 0.0, 0.0, 0.0, 0.0, 0.0, 0.0, 0.0, 0.0, 0.0, 0.0, 0.0, 0.0, 0.0, 0.0, 0.0, 0.0, 0.0, 0.0, 0.0, 0.0, 0.0, 0.0, 0.0, 0.0, 0.0, 0.0, 0.0, 0.0, 0.0, 0.0, 0.0, 0.0, 0.0, 0.0, 0.0, 0.0, 0.0, 0.0, 0.0, 0.0, 0.0, 0.0, 0.0, 0.0, 0.0, 0.0, 0.0, 0.0, 0.0, 0.0, 0.0, 0.0, 0.0, 0.0, 0.0, 0.0, 0.0, 0.0, 0.0, 0.0, 0.0, 0.0, 0.0, 0.0, 0.0, 0.0, 0.0, 0.0, 0.0, 0.0, 0.0, 0.0, 0.0, 0.0, 0.0, 0.0, 0.0, 0.0, 0.0, 0.0, 0.0, 0.0, 0.0, 0.0, 0.0, 0.0, 0.0, 0.0, 0.0, 0.0, 0.0, 0.0, 0.0, 0.0, 0.0, 0.0, 0.0, 0.0, 0.0, 0.0, 0.0, 0.0, 0.0, 0.0, 0.0, 0.0, 0.0, 0.0, 0.0, 0.0, 0.0, 0.0, 0.0, 0.0, 0.0, 0.0, 0.0, 0.0, 0.0, 0.0, 0.0, 0.0, 0.0, 0.0, 0.0, 0.0, 0.0, 0.0, 0.0, 0.0, 0.0, 0.0, 0.0, 0.0, 0.0, 0.0, 0.0, 0.0, 0.0, 0.0, 0.0, 0.0, 0.0, 0.0, 0.0, 0.0, 0.0, 0.0, 0.0, 0.0, 0.0, 0.0, 0.0, 0.0, 0.0, 0.0, 0.0, 0.0, 0.0, 0.0, 0.0, 0.0, 0.0, 0.0, 0.0, 0.0, 0.0, 0.0, 0.0, 0.0, 0.0, 0.0, 0.0, 0.0, 0.0, 0.0, 0.0, 0.0, 0.0, 0.0, 0.0, 0.0, 0.0, 0.0, 0.0, 0.0, 0.0, 0.0, 0.0, 0.0, 0.0, 0.0, 0.0, 0.0, 0.0, 0.0, 0.0, 0.0, 0.0, 0.0, 0.0, 0.0, 0.0, 0.0, 0.0, 0.0, 0.0, 0.0, 0.0, 0.0, 0.0, 0.0, 0.0, 0.0, 0.0, 0.0, 0.0, 0.0])
me_circle.update()
me_circle_001 = bpy.data.meshes.new('Circle.001')
me_circle_001.from_pydata([(-0.3769, -0.6197, 1.013e-06), (-0.3595, -0.8277, 1.013e-06), (-0.6595, 0.6159, 1.013e-06), (-0.5926, 0.4183, 1.013e-06), (0.7101, -0.1476, 1.013e-06), (0.9003, -0.06158, 1.013e-06), (-0.1957, -0.6984, 1.013e-06), (-0.8012, 0.4152, 1.013e-06), (0.7236, 0.0495, 1.013e-06), (-0.1229, -0.894, 1.013e-06), (-0.6834, 0.2429, 1.013e-06), (0.8835, 0.1836, 1.013e-06), (-9.137e-09, -0.7253, 1.013e-06), (-0.8835, 0.1836, 1.013e-06), (0.6834, 0.2429, 1.013e-06), (0.1229, -0.894, 1.013e-06), (-0.7236, 0.0495, 1.013e-06), (0.8012, 0.4152, 1.013e-06), (0.1957, -0.6984, 1.013e-06), (-0.9003, -0.06158, 1.013e-06), (0.5926, 0.4183, 1.013e-06), (0.3595, -0.8277, 1.013e-06), (-0.7101, -0.1476, 1.013e-06), (0.6595, 0.6159, 1.013e-06), (0.3769, -0.6197, 1.013e-06), (-0.8503, -0.3022, 1.013e-06), (0.4577, 0.5626, 1.013e-06), (-4.433e-09, 0.9024, 1.013e-06), (-0.09876, 0.7186, 1.013e-06), (0.5695, -0.7, 1.013e-06), (-0.644, -0.3337, 1.013e-06), (0.4689, 0.771, 1.013e-06), (-0.2435, 0.8689, 1.013e-06), (0.5301, -0.4951, 1.013e-06), (-0.7372, -0.5204, 1.013e-06), (0.289, 0.6653, 1.013e-06), (-0.289, 0.6653, 1.013e-06), (0.7372, -0.5204, 1.013e-06), (-0.5301, -0.4951, 1.013e-06), (0.2435, 0.8689, 1.013e-06), (-0.4689, 0.771, 1.013e-06), (0.644, -0.3337, 1.013e-06), (-0.5695, -0.7, 1.013e-06), (0.09876, 0.7186, 1.013e-06), (-0.4577, 0.5626, 1.013e-06), (0.8503, -0.3022, 1.013e-06), (-0.2408, -0.396, 9.537e-07), (-0.2297, -0.5289, 9.537e-07), (-0.4214, 0.3936, 9.537e-07), (-0.3786, 0.2673, 9.537e-07), (0.4538, -0.0943, 9.537e-07), (0.5753, -0.03935, 9.537e-07), (-0.125, -0.4463, 9.537e-07), (-0.512, 0.2653, 9.537e-07), (0.4624, 0.03163, 9.537e-07), (-0.07852, -0.5712, 9.537e-07), (-0.4367, 0.1552, 9.537e-07), (0.5646, 0.1173, 9.537e-07), (-6.85e-09, -0.4635, 9.537e-07), (-0.5646, 0.1173, 9.537e-07), (0.4367, 0.1552, 9.537e-07), (0.07852, -0.5712, 9.537e-07), (-0.4624, 0.03163, 9.537e-07), (0.512, 0.2653, 9.537e-07), (0.125, -0.4463, 9.537e-07), (-0.5753, -0.03935, 9.537e-07), (0.3786, 0.2673, 9.537e-07), (0.2297, -0.5289, 9.537e-07), (-0.4538, -0.0943, 9.537e-07), (0.4214, 0.3936, 9.537e-07), (0.2408, -0.396, 9.537e-07), (-0.5433, -0.1931, 9.537e-07), (0.2925, 0.3595, 9.537e-07), (-3.844e-09, 0.5766, 9.537e-07), (-0.06311, 0.4592, 9.537e-07), (0.3639, -0.4473, 9.537e-07), (-0.4115, -0.2132, 9.537e-07), (0.2996, 0.4927, 9.537e-07), (-0.1556, 0.5552, 9.537e-07), (0.3387, -0.3163, 9.537e-07), (-0.4711, -0.3325, 9.537e-07), (0.1846, 0.4251, 9.537e-07), (-0.1846, 0.4251, 9.537e-07), (0.4711, -0.3325, 9.537e-07), (-0.3387, -0.3163, 9.537e-07), (0.1556, 0.5552, 9.537e-07), (-0.2996, 0.4927, 9.537e-07), (0.4115, -0.2132, 9.537e-07), (-0.3639, -0.4473, 9.537e-07), (0.06311, 0.4592, 9.537e-07), (-0.2925, 0.3595, 9.537e-07), (0.5433, -0.1931, 9.537e-07), (-0.1331, -0.2188, 9.537e-07), (-0.127, -0.2923, 9.537e-07), (-0.2329, 0.2175, 9.537e-07), (-0.2093, 0.1477, 9.537e-07), (0.2508, -0.05211, 9.537e-07), (0.3179, -0.02175, 9.537e-07), (-0.0691, -0.2466, 9.537e-07), (-0.2829, 0.1466, 9.537e-07), (0.2555, 0.01748, 9.537e-07), (-0.04339, -0.3157, 9.537e-07), (-0.2413, 0.08577, 9.537e-07), (0.312, 0.06483, 9.537e-07), (-3.88e-09, -0.2561, 9.537e-07), (-0.312, 0.06483, 9.537e-07), (0.2413, 0.08577, 9.537e-07), (0.04339, -0.3157, 9.537e-07), (-0.2555, 0.01748, 9.537e-07), (0.2829, 0.1466, 9.537e-07), (0.0691, -0.2466, 9.537e-07), (-0.3179, -0.02175, 9.537e-07), (0.2093, 0.1477, 9.537e-07), (0.127, -0.2923, 9.537e-07), (-0.2508, -0.05211, 9.537e-07), (0.2329, 0.2175, 9.537e-07), (0.1331, -0.2188, 9.537e-07), (-0.3003, -0.1067, 9.537e-07), (0.1616, 0.1987, 9.537e-07), (-2.219e-09, 0.3187, 9.537e-07), (-0.03488, 0.2537, 9.537e-07), (0.2011, -0.2472, 9.537e-07), (-0.2274, -0.1178, 9.537e-07), (0.1656, 0.2723, 9.537e-07), (-0.08597, 0.3068, 9.537e-07), (0.1872, -0.1748, 9.537e-07), (-0.2603, -0.1838, 9.537e-07), (0.102, 0.2349, 9.537e-07), (-0.102, 0.2349, 9.537e-07), (0.2603, -0.1838, 9.537e-07), (-0.1872, -0.1748, 9.537e-07), (0.08597, 0.3068, 9.537e-07), (-0.1656, 0.2723, 9.537e-07), (0.2274, -0.1178, 9.537e-07), (-0.2011, -0.2472, 9.537e-07), (0.03488, 0.2537, 9.537e-07), (-0.1616, 0.1987, 9.537e-07), (0.3003, -0.1067, 9.537e-07), (-7.6e-10, 3.013e-08, 1.073e-06), (0.8503, -0.3022, 0.4241), (0.7101, -0.1476, 0.4241), (-0.4577, 0.5626, 0.4241), (-0.6595, 0.6159, 0.4241), (0.09876, 0.7186, 0.4241), (-4.433e-09, 0.9024, 0.4241), (-0.5695, -0.7, 0.4241), (-0.3769, -0.6197, 0.4241), (0.644, -0.3337, 0.4241), (-0.4689, 0.771, 0.4241), (0.2435, 0.8689, 0.4241), (-0.5301, -0.4951, 0.4241), (0.7372, -0.5204, 0.4241), (-0.289, 0.6653, 0.4241), (0.289, 0.6653, 0.4241), (-0.7372, -0.5204, 0.4241), (0.5301, -0.4951, 0.4241), (-0.2435, 0.8689, 0.4241), (0.4689, 0.771, 0.4241), (-0.644, -0.3337, 0.4241), (0.5695, -0.7, 0.4241), (-0.09876, 0.7186, 0.4241), (0.4577, 0.5626, 0.4241), (-0.8503, -0.3022, 0.4241), (0.3769, -0.6197, 0.4241), (0.6595, 0.6159, 0.4241), (-0.7101, -0.1476, 0.4241), (0.3595, -0.8277, 0.4241), (0.5926, 0.4183, 0.4241), (-0.9003, -0.06158, 0.4241), (0.1957, -0.6984, 0.4241), (0.8012, 0.4152, 0.4241), (-0.7236, 0.0495, 0.4241), (0.1229, -0.894, 0.4241), (0.6834, 0.2429, 0.4241), (-0.8835, 0.1836, 0.4241), (-9.137e-09, -0.7253, 0.4241), (0.8835, 0.1836, 0.4241), (-0.6834, 0.2429, 0.4241), (-0.1229, -0.894, 0.4241), (0.7236, 0.0495, 0.4241), (-0.8012, 0.4152, 0.4241), (-0.1957, -0.6984, 0.4241), (0.9003, -0.06158, 0.4241), (-0.5926, 0.4183, 0.4241), (-0.3595, -0.8277, 0.4241), (0.5403, -0.2144, 0.5119), (0.4507, -0.1156, 0.5119), (-0.2955, 0.3382, 0.5119), (-0.4245, 0.3723, 0.5119), (0.06007, 0.4379, 0.5119), (-0.003037, 0.5553, 0.5119), (-0.3669, -0.4686, 0.5119), (-0.2439, -0.4173, 0.5119), (0.4085, -0.2345, 0.5119), (-0.3026, 0.4714, 0.5119), (0.1525, 0.5339, 0.5119), (-0.3418, -0.3376, 0.5119), (0.468, -0.3538, 0.5119), (-0.1877, 0.4038, 0.5119), (0.1816, 0.4038, 0.5119), (-0.4741, -0.3538, 0.5119), (0.3357, -0.3376, 0.5119), (-0.1586, 0.5339, 0.5119), (0.2966, 0.4714, 0.5119), (-0.4145, -0.2345, 0.5119), (0.3609, -0.4686, 0.5119), (-0.06615, 0.4379, 0.5119), (0.2895, 0.3382, 0.5119), (-0.5464, -0.2144, 0.5119), (0.2378, -0.4173, 0.5119), (0.4184, 0.3723, 0.5119), (-0.4568, -0.1156, 0.5119), (0.2267, -0.5502, 0.5119), (0.3756, 0.246, 0.5119), (-0.5783, -0.06065, 0.5119), (0.122, -0.4676, 0.5119), (0.5089, 0.244, 0.5119), (-0.4654, 0.01033, 0.5119), (0.07548, -0.5926, 0.5119), (0.4337, 0.1339, 0.5119), (-0.5676, 0.09601, 0.5119), (-0.003037, -0.4848, 0.5119), (0.5615, 0.09601, 0.5119), (-0.4398, 0.1339, 0.5119), (-0.08155, -0.5926, 0.5119), (0.4594, 0.01033, 0.5119), (-0.515, 0.244, 0.5119), (-0.1281, -0.4676, 0.5119), (0.5722, -0.06065, 0.5119), (-0.3817, 0.246, 0.5119), (-0.2328, -0.5502, 0.5119), (0.2972, -0.128, 0.5119), (0.2477, -0.07341, 0.5119), (-0.1647, 0.1774, 0.5119), (-0.2359, 0.1962, 0.5119), (0.03184, 0.2324, 0.5119), (-0.003037, 0.2974, 0.5119), (-0.2041, -0.2685, 0.5119), (-0.1361, -0.2401, 0.5119), (0.2244, -0.1391, 0.5119), (-0.1686, 0.251, 0.5119), (0.08294, 0.2855, 0.5119), (-0.1902, -0.1961, 0.5119), (0.2573, -0.2051, 0.5119), (-0.1051, 0.2136, 0.5119), (0.09901, 0.2136, 0.5119), (-0.2634, -0.2051, 0.5119), (0.1842, -0.1961, 0.5119), (-0.08901, 0.2855, 0.5119), (0.1625, 0.251, 0.5119), (-0.2305, -0.1391, 0.5119), (0.1981, -0.2685, 0.5119), (-0.03791, 0.2324, 0.5119), (0.1586, 0.1774, 0.5119), (-0.3033, -0.128, 0.5119), (0.13, -0.2401, 0.5119), (0.2299, 0.1962, 0.5119), (-0.2538, -0.07341, 0.5119), (0.1239, -0.3136, 0.5119), (0.2062, 0.1264, 0.5119), (-0.321, -0.04305, 0.5119), (0.06607, -0.2679, 0.5119), (0.2799, 0.1253, 0.5119), (-0.2586, -0.003823, 0.5119), (0.04035, -0.337, 0.5119), (0.2383, 0.06447, 0.5119), (-0.315, 0.04353, 0.5119), (-0.003037, -0.2774, 0.5119), (0.309, 0.04353, 0.5119), (-0.2444, 0.06447, 0.5119), (-0.04643, -0.337, 0.5119), (0.2525, -0.003823, 0.5119), (-0.286, 0.1253, 0.5119), (-0.07214, -0.2679, 0.5119), (0.3149, -0.04305, 0.5119), (-0.2123, 0.1264, 0.5119), (-0.13, -0.3136, 0.5119), (-0.003037, -0.0213, 0.5119)], [], [(29, 75, 70, 24), (42, 88, 84, 38), (14, 60, 57, 11), (28, 74, 73, 27), (41, 87, 83, 37), (13, 59, 56, 10), (26, 72, 69, 23), (40, 86, 82, 36), (12, 58, 55, 9), (25, 71, 68, 22), (39, 85, 81, 35), (11, 57, 54, 8), (24, 70, 67, 21), (38, 84, 80, 34), (10, 56, 53, 7), (23, 69, 66, 20), (37, 83, 79, 33), (9, 55, 52, 6), (22, 68, 65, 19), (36, 82, 78, 32), (8, 54, 51, 5), (4, 50, 91, 45), (21, 67, 64, 18), (35, 81, 77, 31), (7, 53, 49, 3), (2, 48, 90, 44), (20, 66, 63, 17), (34, 80, 76, 30), (6, 52, 47, 1), (27, 73, 89, 43), (19, 65, 62, 16), (33, 79, 75, 29), (5, 51, 50, 4), (0, 46, 88, 42), (18, 64, 61, 15), (32, 78, 74, 28), (3, 49, 48, 2), (45, 91, 87, 41), (17, 63, 60, 14), (31, 77, 72, 26), (1, 47, 46, 0), (44, 90, 86, 40), (16, 62, 59, 13), (30, 76, 71, 25), (43, 89, 85, 39), (15, 61, 58, 12), (75, 121, 116, 70), (88, 134, 130, 84), (60, 106, 103, 57), (74, 120, 119, 73), (87, 133, 129, 83), (59, 105, 102, 56), (72, 118, 115, 69), (86, 132, 128, 82), (58, 104, 101, 55), (71, 117, 114, 68), (85, 131, 127, 81), (57, 103, 100, 54), (70, 116, 113, 67), (84, 130, 126, 80), (56, 102, 99, 53), (69, 115, 112, 66), (83, 129, 125, 79), (55, 101, 98, 52), (68, 114, 111, 65), (82, 128, 124, 78), (54, 100, 97, 51), (50, 96, 137, 91), (67, 113, 110, 64), (81, 127, 123, 77), (53, 99, 95, 49), (48, 94, 136, 90), (66, 112, 109, 63), (80, 126, 122, 76), (52, 98, 93, 47), (73, 119, 135, 89), (65, 111, 108, 62), (79, 125, 121, 75), (51, 97, 96, 50), (46, 92, 134, 88), (64, 110, 107, 61), (78, 124, 120, 74), (49, 95, 94, 48), (91, 137, 133, 87), (63, 109, 106, 60), (77, 123, 118, 72), (47, 93, 92, 46), (90, 136, 132, 86), (62, 108, 105, 59), (76, 122, 117, 71), (89, 135, 131, 85), (61, 107, 104, 58), (137, 138, 133), (133, 138, 129), (129, 138, 125), (125, 138, 121), (121, 138, 116), (116, 138, 113), (113, 138, 110), (110, 138, 107), (107, 138, 104), (104, 138, 101), (101, 138, 98), (98, 138, 93), (93, 138, 92), (92, 138, 134), (134, 138, 130), (130, 138, 126), (126, 138, 122), (122, 138, 117), (117, 138, 114), (114, 138, 111), (111, 138, 108), (108, 138, 105), (105, 138, 102), (102, 138, 99), (99, 138, 95), (95, 138, 94), (94, 138, 136), (136, 138, 132), (132, 138, 128), (128, 138, 124), (124, 138, 120), (120, 138, 119), (119, 138, 135), (135, 138, 131), (131, 138, 127), (127, 138, 123), (123, 138, 118), (118, 138, 115), (115, 138, 112), (112, 138, 109), (109, 138, 106), (106, 138, 103), (103, 138, 100), (100, 138, 97), (97, 138, 96), (96, 138, 137), (159, 163, 209, 205), (145, 150, 196, 191), (173, 176, 222, 219), (160, 144, 190, 206), (147, 151, 197, 193), (174, 177, 223, 220), (161, 164, 210, 207), (148, 152, 198, 194), (175, 178, 224, 221), (162, 165, 211, 208), (149, 153, 199, 195), (176, 179, 225, 222), (163, 166, 212, 209), (150, 154, 200, 196), (177, 180, 226, 223), (164, 167, 213, 210), (151, 155, 201, 197), (178, 181, 227, 224), (165, 168, 214, 211), (152, 156, 202, 198), (179, 182, 228, 225), (140, 139, 185, 186), (166, 169, 215, 212), (153, 157, 203, 199), (180, 183, 229, 226), (142, 141, 187, 188), (167, 170, 216, 213), (154, 158, 204, 200), (181, 184, 230, 227), (144, 143, 189, 190), (168, 171, 217, 214), (155, 159, 205, 201), (182, 140, 186, 228), (146, 145, 191, 192), (169, 172, 218, 215), (156, 160, 206, 202), (183, 142, 188, 229), (139, 147, 193, 185), (170, 173, 219, 216), (157, 161, 207, 203), (184, 146, 192, 230), (141, 148, 194, 187), (171, 174, 220, 217), (158, 162, 208, 204), (143, 149, 195, 189), (172, 175, 221, 218), (205, 209, 255, 251), (191, 196, 242, 237), (219, 222, 268, 265), (206, 190, 236, 252), (193, 197, 243, 239), (220, 223, 269, 266), (207, 210, 256, 253), (194, 198, 244, 240), (221, 224, 270, 267), (208, 211, 257, 254), (195, 199, 245, 241), (222, 225, 271, 268), (209, 212, 258, 255), (196, 200, 246, 242), (223, 226, 272, 269), (210, 213, 259, 256), (197, 201, 247, 243), (224, 227, 273, 270), (211, 214, 260, 257), (198, 202, 248, 244), (225, 228, 274, 271), (186, 185, 231, 232), (212, 215, 261, 258), (199, 203, 249, 245), (226, 229, 275, 272), (188, 187, 233, 234), (213, 216, 262, 259), (200, 204, 250, 246), (227, 230, 276, 273), (190, 189, 235, 236), (214, 217, 263, 260), (201, 205, 251, 247), (228, 186, 232, 274), (192, 191, 237, 238), (215, 218, 264, 261), (202, 206, 252, 248), (229, 188, 234, 275), (185, 193, 239, 231), (216, 219, 265, 262), (203, 207, 253, 249), (230, 192, 238, 276), (187, 194, 240, 233), (217, 220, 266, 263), (204, 208, 254, 250), (189, 195, 241, 235), (218, 221, 267, 264), (231, 239, 277), (239, 243, 277), (243, 247, 277), (247, 251, 277), (251, 255, 277), (255, 258, 277), (258, 261, 277), (261, 264, 277), (264, 267, 277), (267, 270, 277), (270, 273, 277), (273, 276, 277), (276, 238, 277), (238, 237, 277), (237, 242, 277), (242, 246, 277), (246, 250, 277), (250, 254, 277), (254, 257, 277), (257, 260, 277), (260, 263, 277), (263, 266, 277), (266, 269, 277), (269, 272, 277), (272, 275, 277), (275, 234, 277), (234, 233, 277), (233, 240, 277), (240, 244, 277), (244, 248, 277), (248, 252, 277), (252, 236, 277), (236, 235, 277), (235, 241, 277), (241, 245, 277), (245, 249, 277), (249, 253, 277), (253, 256, 277), (256, 259, 277), (259, 262, 277), (262, 265, 277), (265, 268, 277), (268, 271, 277), (271, 274, 277), (274, 232, 277), (232, 231, 277), (12, 9, 178, 175), (25, 22, 165, 162), (39, 35, 153, 149), (11, 8, 179, 176), (24, 21, 166, 163), (38, 34, 154, 150), (10, 7, 180, 177), (23, 20, 167, 164), (37, 33, 155, 151), (9, 6, 181, 178), (22, 19, 168, 165), (36, 32, 156, 152), (8, 5, 182, 179), (4, 45, 139, 140), (21, 18, 169, 166), (35, 31, 157, 153), (7, 3, 183, 180), (2, 44, 141, 142), (20, 17, 170, 167), (34, 30, 158, 154), (6, 1, 184, 181), (27, 43, 143, 144), (19, 16, 171, 168), (33, 29, 159, 155), (5, 4, 140, 182), (0, 42, 145, 146), (18, 15, 172, 169), (32, 28, 160, 156), (3, 2, 142, 183), (45, 41, 147, 139), (17, 14, 173, 170), (31, 26, 161, 157), (1, 0, 146, 184), (44, 40, 148, 141), (16, 13, 174, 171), (30, 25, 162, 158), (43, 39, 149, 143), (15, 12, 175, 172), (29, 24, 163, 159), (42, 38, 150, 145), (14, 11, 176, 173), (28, 27, 144, 160), (41, 37, 151, 147), (13, 10, 177, 174), (26, 23, 164, 161), (40, 36, 152, 148)])
me_circle_001.polygons.foreach_set('use_smooth', [True] * 322)
_uv = me_circle_001.uv_layers.new(name='UVMap')
_uv.uv.foreach_set('vector', [0.0, 0.0, 0.0, 0.0, 0.0, 0.0, 0.0, 0.0, 0.0, 0.0, 0.0, 0.0, 0.0, 0.0, 0.0, 0.0, 0.0, 0.0, 0.0, 0.0, 0.0, 0.0, 0.0, 0.0, 0.0, 0.0, 0.0, 0.0, 0.0, 0.0, 0.0, 0.0, 0.0, 0.0, 0.0, 0.0, 0.0, 0.0, 0.0, 0.0, 0.0, 0.0, 0.0, 0.0, 0.0, 0.0, 0.0, 0.0, 0.0, 0.0, 0.0, 0.0, 0.0, 0.0, 0.0, 0.0, 0.0, 0.0, 0.0, 0.0, 0.0, 0.0, 0.0, 0.0, 0.0, 0.0, 0.0, 0.0, 0.0, 0.0, 0.0, 0.0, 0.0, 0.0, 0.0, 0.0, 0.0, 0.0, 0.0, 0.0, 0.0, 0.0, 0.0, 0.0, 0.0, 0.0, 0.0, 0.0, 0.0, 0.0, 0.0, 0.0, 0.0, 0.0, 0.0, 0.0, 0.0, 0.0, 0.0, 0.0, 0.0, 0.0, 0.0, 0.0, 0.0, 0.0, 0.0, 0.0, 0.0, 0.0, 0.0, 0.0, 0.0, 0.0, 0.0, 0.0, 0.0, 0.0, 0.0, 0.0, 0.0, 0.0, 0.0, 0.0, 0.0, 0.0, 0.0, 0.0, 0.0, 0.0, 0.0, 0.0, 0.0, 0.0, 0.0, 0.0, 0.0, 0.0, 0.0, 0.0, 0.0, 0.0, 0.0, 0.0, 0.0, 0.0, 0.0, 0.0, 0.0, 0.0, 0.0, 0.0, 0.0, 0.0, 0.0, 0.0, 0.0, 0.0, 0.0, 0.0, 0.0, 0.0, 0.0, 0.0, 0.0, 0.0, 0.0, 0.0, 0.0, 0.0, 0.0, 0.0, 0.0, 0.0, 0.0, 0.0, 0.0, 0.0, 0.0, 0.0, 0.0, 0.0, 0.0, 0.0, 0.0, 0.0, 0.0, 0.0, 0.0, 0.0, 0.0, 0.0, 0.0, 0.0, 0.0, 0.0, 0.0, 0.0, 0.0, 0.0, 0.0, 0.0, 0.0, 0.0, 0.0, 0.0, 0.0, 0.0, 0.0, 0.0, 0.0, 0.0, 0.0, 0.0, 0.0, 0.0, 0.0, 0.0, 0.0, 0.0, 0.0, 0.0, 0.0, 0.0, 0.0, 0.0, 0.0, 0.0, 0.0, 0.0, 0.0, 0.0, 0.0, 0.0, 0.0, 0.0, 0.0, 0.0, 0.0, 0.0, 0.0, 0.0, 0.0, 0.0, 0.0, 0.0, 0.0, 0.0, 0.0, 0.0, 0.0, 0.0, 0.0, 0.0, 0.0, 0.0, 0.0, 0.0, 0.0, 0.0, 0.0, 0.0, 0.0, 0.0, 0.0, 0.0, 0.0, 0.0, 0.0, 0.0, 0.0, 0.0, 0.0, 0.0, 0.0, 0.0, 0.0, 0.0, 0.0, 0.0, 0.0, 0.0, 0.0, 0.0, 0.0, 0.0, 0.0, 0.0, 0.0, 0.0, 0.0, 0.0, 0.0, 0.0, 0.0, 0.0, 0.0, 0.0, 0.0, 0.0, 0.0, 0.0, 0.0, 0.0, 0.0, 0.0, 0.0, 0.0, 0.0, 0.0, 0.0, 0.0, 0.0, 0.0, 0.0, 0.0, 0.0, 0.0, 0.0, 0.0, 0.0, 0.0, 0.0, 0.0, 0.0, 0.0, 0.0, 0.0, 0.0, 0.0, 0.0, 0.0, 0.0, 0.0, 0.0, 0.0, 0.0, 0.0, 0.0, 0.0, 0.0, 0.0, 0.0, 0.0, 0.0, 0.0, 0.0, 0.0, 0.0, 0.0, 0.0, 0.0, 0.0, 0.0, 0.0, 0.0, 0.0, 0.0, 0.0, 0.0, 0.0, 0.0, 0.0, 0.0, 0.0, 0.0, 0.0, 0.0, 0.0, 0.0, 0.0, 0.0, 0.0, 0.0, 0.0, 0.0, 0.0, 0.0, 0.0, 0.0, 0.0, 0.0, 0.0, 0.0, 0.0, 0.0, 0.0, 0.0, 0.0, 0.0, 0.0, 0.0, 0.0, 0.0, 0.0, 0.0, 0.0, 0.0, 0.0, 0.0, 0.0, 0.0, 0.0, 0.0, 0.0, 0.0, 0.0, 0.0, 0.0, 0.0, 0.0, 0.0, 0.0, 0.0, 0.0, 0.0, 0.0, 0.0, 0.0, 0.0, 0.0, 0.0, 0.0, 0.0, 0.0, 0.0, 0.0, 0.0, 0.0, 0.0, 0.0, 0.0, 0.0, 0.0, 0.0, 0.0, 0.0, 0.0, 0.0, 0.0, 0.0, 0.0, 0.0, 0.0, 0.0, 0.0, 0.0, 0.0, 0.0, 0.0, 0.0, 0.0, 0.0, 0.0, 0.0, 0.0, 0.0, 0.0, 0.0, 0.0, 0.0, 0.0, 0.0, 0.0, 0.0, 0.0, 0.0, 0.0, 0.0, 0.0, 0.0, 0.0, 0.0, 0.0, 0.0, 0.0, 0.0, 0.0, 0.0, 0.0, 0.0, 0.0, 0.0, 0.0, 0.0, 0.0, 0.0, 0.0, 0.0, 0.0, 0.0, 0.0, 0.0, 0.0, 0.0, 0.0, 0.0, 0.0, 0.0, 0.0, 0.0, 0.0, 0.0, 0.0, 0.0, 0.0, 0.0, 0.0, 0.0, 0.0, 0.0, 0.0, 0.0, 0.0, 0.0, 0.0, 0.0, 0.0, 0.0, 0.0, 0.0, 0.0, 0.0, 0.0, 0.0, 0.0, 0.0, 0.0, 0.0, 0.0, 0.0, 0.0, 0.0, 0.0, 0.0, 0.0, 0.0, 0.0, 0.0, 0.0, 0.0, 0.0, 0.0, 0.0, 0.0, 0.0, 0.0, 0.0, 0.0, 0.0, 0.0, 0.0, 0.0, 0.0, 0.0, 0.0, 0.0, 0.0, 0.0, 0.0, 0.0, 0.0, 0.0, 0.0, 0.0, 0.0, 0.0, 0.0, 0.0, 0.0, 0.0, 0.0, 0.0, 0.0, 0.0, 0.0, 0.0, 0.0, 0.0, 0.0, 0.0, 0.0, 0.0, 0.0, 0.0, 0.0, 0.0, 0.0, 0.0, 0.0, 0.0, 0.0, 0.0, 0.0, 0.0, 0.0, 0.0, 0.0, 0.0, 0.0, 0.0, 0.0, 0.0, 0.0, 0.0, 0.0, 0.0, 0.0, 0.0, 0.0, 0.0, 0.0, 0.0, 0.0, 0.0, 0.0, 0.0, 0.0, 0.0, 0.0, 0.0, 0.0, 0.0, 0.0, 0.0, 0.0, 0.0, 0.0, 0.0, 0.0, 0.0, 0.0, 0.0, 0.0, 0.0, 0.0, 0.0, 0.0, 0.0, 0.0, 0.0, 0.0, 0.0, 0.0, 0.0, 0.0, 0.0, 0.0, 0.0, 0.0, 0.0, 0.0, 0.0, 0.0, 0.0, 0.0, 0.0, 0.0, 0.0, 0.0, 0.0, 0.0, 0.0, 0.0, 0.0, 0.0, 0.0, 0.0, 0.0, 0.0, 0.0, 0.0, 0.0, 0.0, 0.0, 0.0, 0.0, 0.0, 0.0, 0.0, 0.0, 0.0, 0.0, 0.0, 0.0, 0.0, 0.0, 0.0, 0.0, 0.0, 0.0, 0.0, 0.0, 0.0, 0.0, 0.0, 0.0, 0.0, 0.0, 0.0, 0.0, 0.0, 0.0, 0.0, 0.0, 0.0, 0.0, 0.0, 0.0, 0.0, 0.0, 0.0, 0.0, 0.0, 0.0, 0.0, 0.0, 0.0, 0.0, 0.0, 0.0, 0.0, 0.0, 0.0, 0.0, 0.0, 0.0, 0.0, 0.0, 0.0, 0.0, 0.0, 0.0, 0.0, 0.0, 0.0, 0.0, 0.0, 0.0, 0.0, 0.0, 0.0, 0.0, 0.0, 0.0, 0.0, 0.0, 0.0, 0.0, 0.0, 0.0, 0.0, 0.0, 0.0, 0.0, 0.0, 0.0, 0.0, 0.0, 0.0, 0.0, 0.0, 0.0, 0.0, 0.0, 0.0, 0.0, 0.0, 0.0, 0.0, 0.0, 0.0, 0.0, 0.0, 0.0, 0.0, 0.0, 0.0, 0.0, 0.0, 0.0, 0.0, 0.0, 0.0, 0.0, 0.0, 0.0, 0.0, 0.0, 0.0, 0.0, 0.0, 0.0, 0.0, 0.0, 0.0, 0.0, 0.0, 0.0, 0.0, 0.0, 0.0, 0.0, 0.0, 0.0, 0.0, 0.0, 0.0, 0.0, 0.0, 0.0, 0.0, 0.0, 0.0, 0.0, 0.0, 0.0, 0.0, 0.0, 0.0, 0.0, 0.0, 0.0, 0.0, 0.0, 0.0, 0.0, 0.0, 0.0, 0.0, 0.0, 0.0, 0.0, 0.0, 0.0, 0.0, 0.0, 0.0, 0.0, 0.0, 0.0, 0.0, 0.0, 0.0, 0.0, 0.0, 0.0, 0.0, 0.0, 0.0, 0.0, 0.0, 0.0, 0.0, 0.0, 0.0, 0.0, 0.0, 0.0, 0.0, 0.0, 0.0, 0.0, 0.0, 0.0, 0.0, 0.0, 0.0, 0.0, 0.0, 0.0, 0.0, 0.0, 0.0, 0.0, 0.0, 0.0, 0.0, 0.0, 0.0, 0.0, 0.0, 0.0, 0.0, 0.0, 0.0, 0.0, 0.0, 0.0, 0.0, 0.0, 0.0, 0.0, 0.0, 0.0, 0.0, 0.0, 0.0, 0.0, 0.0, 0.0, 0.0, 0.0, 0.0, 0.0, 0.0, 0.0, 0.0, 0.0, 0.0, 0.0, 0.0, 0.0, 0.0, 0.0, 0.0, 0.0, 0.0, 0.0, 0.0, 0.0, 0.0, 0.0, 0.0, 0.0, 0.0, 0.0, 0.0, 0.0, 0.0, 0.0, 0.0, 0.0, 0.0, 0.0, 0.0, 0.0, 0.0, 0.0, 0.0, 0.0, 0.0, 0.0, 0.0, 0.0, 0.0, 0.0, 0.0, 0.0, 0.0, 0.0, 0.0, 0.0, 0.0, 0.0, 0.0, 0.0, 0.0, 0.0, 0.0, 0.0, 0.0, 0.0, 0.0, 0.0, 0.0, 0.0, 0.0, 0.0, 0.0, 0.0, 0.0, 0.0, 0.0, 0.0, 0.0, 0.0, 0.0, 0.0, 0.0, 0.0, 0.0, 0.0, 0.0, 0.0, 0.0, 0.0, 0.0, 0.0, 0.0, 0.0, 0.0, 0.0, 0.0, 0.0, 0.0, 0.0, 0.0, 0.0, 0.0, 0.0, 0.0, 0.0, 0.0, 0.0, 0.0, 0.0, 0.0, 0.0, 0.0, 0.0, 0.0, 0.0, 0.0, 0.0, 0.0, 0.0, 0.0, 0.0, 0.0, 0.0, 0.0, 0.0, 0.0, 0.0, 0.0, 0.0, 0.0, 0.0, 0.0, 0.0, 0.0, 0.0, 0.0, 0.0, 0.0, 0.0, 0.0, 0.0, 0.0, 0.0, 0.0, 0.0, 0.0, 0.0, 0.0, 0.0, 0.0, 0.0, 0.0, 0.0, 0.0, 0.0, 0.0, 0.0, 0.0, 0.0, 0.0, 0.0, 0.0, 0.0, 0.0, 0.0, 0.0, 0.0, 0.0, 0.0, 0.0, 0.0, 0.0, 0.0, 0.0, 0.0, 0.0, 0.0, 0.0, 0.0, 0.0, 0.0, 0.0, 0.0, 0.0, 0.0, 0.0, 0.0, 0.0, 0.0, 0.0, 0.0, 0.0, 0.0, 0.0, 0.0, 0.0, 0.0, 0.0, 0.0, 0.0, 0.0, 0.0, 0.0, 0.0, 0.0, 0.0, 0.0, 0.0, 0.0, 0.0, 0.0, 0.0, 0.0, 0.0, 0.0, 0.0, 0.0, 0.0, 0.0, 0.0, 0.0, 0.0, 0.0, 0.0, 0.0, 0.0, 0.0, 0.0, 0.0, 0.0, 0.0, 0.0, 0.0, 0.0, 0.0, 0.0, 0.0, 0.0, 0.0, 0.0, 0.0, 0.0, 0.0, 0.0, 0.0, 0.0, 0.0, 0.0, 0.0, 0.0, 0.0, 0.0, 0.0, 0.0, 0.0, 0.0, 0.0, 0.0, 0.0, 0.0, 0.0, 0.0, 0.0, 0.0, 0.0, 0.0, 0.0, 0.0, 0.0, 0.0, 0.0, 0.0, 0.0, 0.0, 0.0, 0.0, 0.0, 0.0, 0.0, 0.0, 0.0, 0.0, 0.0, 0.0, 0.0, 0.0, 0.0, 0.0, 0.0, 0.0, 0.0, 0.0, 0.0, 0.0, 0.0, 0.0, 0.0, 0.0, 0.0, 0.0, 0.0, 0.0, 0.0, 0.0, 0.0, 0.0, 0.0, 0.0, 0.0, 0.0, 0.0, 0.0, 0.0, 0.0, 0.0, 0.0, 0.0, 0.0, 0.0, 0.0, 0.0, 0.0, 0.0, 0.0, 0.0, 0.0, 0.0, 0.0, 0.0, 0.0, 0.0, 0.0, 0.0, 0.0, 0.0, 0.0, 0.0, 0.0, 0.0, 0.0, 0.0, 0.0, 0.0, 0.0, 0.0, 0.0, 0.0, 0.0, 0.0, 0.0, 0.0, 0.0, 0.0, 0.0, 0.0, 0.0, 0.0, 0.0, 0.0, 0.0, 0.0, 0.0, 0.0, 0.0, 0.0, 0.0, 0.0, 0.0, 0.0, 0.0, 0.0, 0.0, 0.0, 0.0, 0.0, 0.0, 0.0, 0.0, 0.0, 0.0, 0.0, 0.0, 0.0, 0.0, 0.0, 0.0, 0.0, 0.0, 0.0, 0.0, 0.0, 0.0, 0.0, 0.0, 0.0, 0.0, 0.0, 0.0, 0.0, 0.0, 0.0, 0.0, 0.0, 0.0, 0.0, 0.0, 0.0, 0.0, 0.0, 0.0, 0.0, 0.0, 0.0, 0.0, 0.0, 0.0, 0.0, 0.0, 0.0, 0.0, 0.0, 0.0, 0.0, 0.0, 0.0, 0.0, 0.0, 0.0, 0.0, 0.0, 0.0, 0.0, 0.0, 0.0, 0.0, 0.0, 0.0, 0.0, 0.0, 0.0, 0.0, 0.0, 0.0, 0.0, 0.0, 0.0, 0.0, 0.0, 0.0, 0.0, 0.0, 0.0, 0.0, 0.0, 0.0, 0.0, 0.0, 0.0, 0.0, 0.0, 0.0, 0.0, 0.0, 0.0, 0.0, 0.0, 0.0, 0.0, 0.0, 0.0, 0.0, 0.0, 0.0, 0.0, 0.0, 0.0, 0.0, 0.0, 0.0, 0.0, 0.0, 0.0, 0.0, 0.0, 0.0, 0.0, 0.0, 0.0, 0.0, 0.0, 0.0, 0.0, 0.0, 0.0, 0.0, 0.0, 0.0, 0.0, 0.0, 0.0, 0.0, 0.0, 0.0, 0.0, 0.0, 0.0, 0.0, 0.0, 0.0, 0.0, 0.0, 0.0, 0.0, 0.0, 0.0, 0.0, 0.0, 0.0, 0.0, 0.0, 0.0, 0.0, 0.0, 0.0, 0.0, 0.0, 0.0, 0.0, 0.0, 0.0, 0.0, 0.0, 0.0, 0.0, 0.0, 0.0, 0.0, 0.0, 0.0, 0.0, 0.0, 0.0, 0.0, 0.0, 0.0, 0.0, 0.0, 0.0, 0.0, 0.0, 0.0, 0.0, 0.0, 0.0, 0.0, 0.0, 0.0, 0.0, 0.0, 0.0, 0.0, 0.0, 0.0, 0.0, 0.0, 0.0, 0.0, 0.0, 0.0, 0.0, 0.0, 0.0, 0.0, 0.0, 0.0, 0.0, 0.0, 0.0, 0.0, 0.0, 0.0, 0.0, 0.0, 0.0, 0.0, 0.0, 0.0, 0.0, 0.0, 0.0, 0.0, 0.0, 0.0, 0.0, 0.0, 0.0, 0.0, 0.0, 0.0, 0.0, 0.0, 0.0, 0.0, 0.0, 0.0, 0.0, 0.0, 0.0, 0.0, 0.0, 0.0, 0.0, 0.0, 0.0, 0.0, 0.0, 0.0, 0.0, 0.0, 0.0, 0.0, 0.0, 0.0, 0.0, 0.0, 0.0, 0.0, 0.0, 0.0, 0.0, 0.0, 0.0, 0.0, 0.0, 0.0, 0.0, 0.0, 0.0, 0.0, 0.0, 0.0, 0.0, 0.0, 0.0, 0.0, 0.0, 0.0, 0.0, 0.0, 0.0, 0.0, 0.0, 0.0, 0.0, 0.0, 0.0, 0.0, 0.0, 0.0, 0.0, 0.0, 0.0, 0.0, 0.0, 0.0, 0.0, 0.0, 0.0, 0.0, 0.0, 0.0, 0.0, 0.0, 0.0, 0.0, 0.0, 0.0, 0.0, 0.0, 0.0, 0.0, 0.0, 0.0, 0.0, 0.0, 0.0, 0.0, 0.0, 0.0, 0.0, 0.0, 0.0, 0.0, 0.0, 0.0, 0.0, 0.0, 0.0, 0.0, 0.0, 0.0, 0.0, 0.0, 0.0, 0.0, 0.0, 0.0, 0.0, 0.0, 0.0, 0.0, 0.0, 0.0, 0.0, 0.0, 0.0, 0.0, 0.0, 0.0, 0.0, 0.0, 0.0, 0.0, 0.0, 0.0, 0.0, 0.0, 0.0, 0.0, 0.0, 0.0, 0.0, 0.0, 0.0, 0.0, 0.0, 0.0, 0.0, 0.0, 0.0, 0.0, 0.0, 0.0, 0.0, 0.0, 0.0, 0.0, 0.0, 0.0, 0.0, 0.0, 0.0, 0.0, 0.0, 0.0, 0.0, 0.0, 0.0, 0.0, 0.0, 0.0, 0.0, 0.0, 0.0, 0.0, 0.0, 0.0, 0.0, 0.0, 0.0, 0.0, 0.0, 0.0, 0.0, 0.0, 0.0, 0.0, 0.0, 0.0, 0.0, 0.0, 0.0, 0.0, 0.0, 0.0, 0.0, 0.0, 0.0, 0.0, 0.0, 0.0, 0.0, 0.0, 0.0, 0.0, 0.0, 0.0, 0.0, 0.0, 0.0, 0.0, 0.0, 0.0, 0.0, 0.0, 0.0, 0.0, 0.0, 0.0, 0.0, 0.0, 0.0, 0.0, 0.0, 0.0, 0.0, 0.0, 0.0, 0.0, 0.0, 0.0, 0.0, 0.0, 0.0, 0.0, 0.0, 0.0, 0.0, 0.0, 0.0, 0.0, 0.0, 0.0, 0.0, 0.0, 0.0, 0.0, 0.0, 0.0, 0.0, 0.0, 0.0, 0.0, 0.0, 0.0, 0.0, 0.0, 0.0, 0.0, 0.0, 0.0, 0.0, 0.0, 0.0, 0.0, 0.0, 0.0, 0.0, 0.0, 0.0, 0.0, 0.0, 0.0, 0.0, 0.0, 0.0, 0.0, 0.0, 0.0, 0.0, 0.0, 0.0, 0.0, 0.0, 0.0, 0.0, 0.0, 0.0, 0.0, 0.0, 0.0, 0.0, 0.0, 0.0, 0.0, 0.0, 0.0, 0.0, 0.0, 0.0, 0.0, 0.0, 0.0, 0.0, 0.0, 0.0, 0.0, 0.0, 0.0, 0.0, 0.0, 0.0, 0.0, 0.0, 0.0, 0.0, 0.0, 0.0, 0.0, 0.0, 0.0, 0.0, 0.0, 0.0, 0.0, 0.0, 0.0, 0.0, 0.0, 0.0, 0.0, 0.0, 0.0, 0.0, 0.0, 0.0, 0.0, 0.0, 0.0, 0.0, 0.0, 0.0, 0.0, 0.0, 0.0, 0.0, 0.0, 0.0, 0.0, 0.0, 0.0, 0.0, 0.0, 0.0, 0.0, 0.0, 0.0, 0.0, 0.0, 0.0, 0.0, 0.0, 0.0, 0.0, 0.0, 0.0, 0.0, 0.0, 0.0, 0.0, 0.0, 0.0, 0.0, 0.0, 0.0, 0.0, 0.0, 0.0, 0.0, 0.0, 0.0, 0.0, 0.0, 0.0, 0.0, 0.0, 0.0, 0.0, 0.0, 0.0, 0.0, 0.0, 0.0, 0.0, 0.0, 0.0, 0.0, 0.0, 0.0, 0.0, 0.0, 0.0, 0.0, 0.0, 0.0, 0.0, 0.0, 0.0, 0.0, 0.0, 0.0, 0.0, 0.0, 0.0, 0.0, 0.0, 0.0, 0.0, 0.0, 0.0, 0.0, 0.0, 0.0, 0.0, 0.0, 0.0, 0.0, 0.0, 0.0, 0.0, 0.0, 0.0, 0.0, 0.0, 0.0, 0.0, 0.0, 0.0, 0.0, 0.0, 0.0, 0.0, 0.0, 0.0, 0.0, 0.0, 0.0, 0.0, 0.0, 0.0, 0.0, 0.0, 0.0, 0.0, 0.0, 0.0, 0.0, 0.0, 0.0, 0.0, 0.0, 0.0, 0.0, 0.0, 0.0, 0.0, 0.0, 0.0, 0.0, 0.0, 0.0, 0.0, 0.0, 0.0, 0.0, 0.0, 0.0, 0.0, 0.0, 0.0, 0.0, 0.0, 0.0, 0.0, 0.0, 0.0, 0.0, 0.0, 0.0, 0.0, 0.0, 0.0, 0.0, 0.0, 0.0, 0.0, 0.0, 0.0, 0.0, 0.0, 0.0, 0.0, 0.0, 0.0, 0.0, 0.0, 0.0, 0.0, 0.0, 0.0, 0.0, 0.0, 0.0, 0.0, 0.0, 0.0, 0.0, 0.0, 0.0, 0.0, 0.0, 0.0, 0.0, 0.0, 0.0, 0.0, 0.0, 0.0, 0.0, 0.0, 0.0, 0.0, 0.0, 0.0, 0.0, 0.0, 0.0, 0.0, 0.0, 0.0, 0.0, 0.0, 0.0, 0.0, 0.0, 0.0, 0.0, 0.0, 0.0, 0.0, 0.0, 0.0, 0.0, 0.0, 0.0, 0.0, 0.0, 0.0, 0.0, 0.0, 0.0, 0.0, 0.0, 0.0, 0.0, 0.0, 0.0, 0.0, 0.0, 0.0, 0.0, 0.0, 0.0, 0.0, 0.0, 0.0, 0.0, 0.0, 0.0, 0.0, 0.0, 0.0, 0.0, 0.0, 0.0, 0.0, 0.0, 0.0, 0.0, 0.0, 0.0, 0.0, 0.0, 0.0, 0.0, 0.0, 0.0, 0.0, 0.0, 0.0, 0.0, 0.0, 0.0, 0.0, 0.0, 0.0, 0.0, 0.0, 0.0, 0.0, 0.0, 0.0, 0.0, 0.0, 0.0, 0.0, 0.0, 0.0, 0.0, 0.0, 0.0, 0.0, 0.0, 0.0, 0.0, 0.0, 0.0, 0.0, 0.0, 0.0, 0.0, 0.0, 0.0, 0.0, 0.0, 0.0, 0.0, 0.0, 0.0, 0.0, 0.0, 0.0, 0.0, 0.0, 0.0, 0.0, 0.0, 0.0, 0.0, 0.0, 0.0, 0.0, 0.0, 0.0, 0.0, 0.0, 0.0, 0.0, 0.0, 0.0, 0.0, 0.0, 0.0, 0.0, 0.0, 0.0, 0.0, 0.0, 0.0, 0.0, 0.0, 0.0, 0.0, 0.0, 0.0, 0.0, 0.0, 0.0, 0.0, 0.0, 0.0, 0.0, 0.0, 0.0, 0.0, 0.0, 0.0, 0.0, 0.0, 0.0, 0.0, 0.0, 0.0, 0.0, 0.0, 0.0, 0.0, 0.0, 0.0, 0.0, 0.0, 0.0, 0.0, 0.0, 0.0, 0.0, 0.0, 0.0, 0.0, 0.0, 0.0, 0.0, 0.0, 0.0, 0.0, 0.0, 0.0, 0.0, 0.0, 0.0, 0.0, 0.0, 0.0, 0.0, 0.0, 0.0, 0.0, 0.0, 0.0, 0.0, 0.0, 0.0, 0.0, 0.0, 0.0, 0.0, 0.0, 0.0, 0.0, 0.0, 0.0, 0.0, 0.0, 0.0, 0.0, 0.0, 0.0, 0.0, 0.0, 0.0, 0.0, 0.0, 0.0, 0.0, 0.0, 0.0, 0.0, 0.0, 0.0, 0.0, 0.0, 0.0, 0.0, 0.0, 0.0, 0.0, 0.0, 0.0, 0.0, 0.0, 0.0, 0.0, 0.0, 0.0, 0.0, 0.0, 0.0, 0.0, 0.0, 0.0, 0.0, 0.0, 0.0, 0.0, 0.0, 0.0, 0.0, 0.0, 0.0, 0.0, 0.0, 0.0, 0.0, 0.0, 0.0, 0.0, 0.0, 0.0, 0.0, 0.0, 0.0, 0.0, 0.0, 0.0, 0.0, 0.0, 0.0, 0.0, 0.0, 0.0, 0.0, 0.0, 0.0, 0.0, 0.0, 0.0, 0.0, 0.0, 0.0, 0.0, 0.0, 0.0, 0.0, 0.0, 0.0, 0.0, 0.0, 0.0, 0.0, 0.0, 0.0, 0.0, 0.0, 0.0, 0.0, 0.0, 0.0, 0.0, 0.0, 0.0, 0.0, 0.0, 0.0, 0.0, 0.0, 0.0, 0.0, 0.0, 0.0, 0.0, 0.0, 0.0, 0.0, 0.0, 0.0, 0.0, 0.0, 0.0, 0.0, 0.0, 0.0, 0.0, 0.0, 0.0, 0.0, 0.0, 0.0, 0.0, 0.0, 0.0, 0.0, 0.0, 0.0, 0.0, 0.0, 0.0, 0.0, 0.0, 0.0, 0.0, 0.0, 0.0, 0.0, 0.0, 0.0, 0.0, 0.0, 0.0, 0.0, 0.0, 0.0, 0.0, 0.0, 0.0, 0.0, 0.0, 0.0, 0.0, 0.0, 0.0, 0.0, 0.0, 0.0, 0.0])
me_circle_001.update()
me_star = bpy.data.meshes.new('Star')
me_star.from_pydata([(1.086e-08, -2.686e-08, 0.2757), (0.0, 0.0, -0.25), (0.02961, -0.3846, -0.5272), (0.3491, -0.6881, -0.5272), (0.2929, -0.251, -0.5272), (0.7334, -0.2397, -0.5272), (0.3846, 0.02961, -0.5272), (0.6881, 0.3491, -0.5272), (0.251, 0.2929, -0.5272), (0.2397, 0.7334, -0.5272), (-0.02961, 0.3846, -0.5272), (-0.3491, 0.6881, -0.5272), (-0.2929, 0.251, -0.5272), (-0.7334, 0.2397, -0.5272), (-0.3846, -0.02961, -0.5272), (-0.6881, -0.3491, -0.5272), (-0.251, -0.2929, -0.5272), (-0.2397, -0.7334, -0.5272), (0.01259, 0.05654, 0.2262), (0.0283, 0.07486, 0.2024), (0.0493, 0.08945, 0.1786), (0.07479, 0.09921, 0.1548), (0.1038, 0.1032, 0.131), (0.1351, 0.1006, 0.1071), (0.1674, 0.09102, 0.08333), (0.1993, 0.07406, 0.05952), (0.2294, 0.04972, 0.03571), (0.2562, 0.01826, 0.0119), (0.2783, -0.01983, -0.0119), (0.2942, -0.06377, -0.03571), (0.3029, -0.1125, -0.05952), (0.3033, -0.1649, -0.08333), (0.2946, -0.2195, -0.1071), (0.2762, -0.2746, -0.131), (0.2478, -0.3287, -0.1548), (0.2093, -0.3798, -0.1786), (0.1612, -0.4264, -0.2024), (0.09499, -0.4266, -0.2931), (0.03108, -0.04889, 0.2262), (0.03293, -0.07295, 0.2024), (0.02839, -0.09811, 0.1786), (0.01727, -0.123, 0.1548), (-0.0004165, -0.1463, 0.131), (-0.02436, -0.1667, 0.1071), (-0.05402, -0.1827, 0.08333), (-0.08859, -0.1933, 0.05952), (-0.1271, -0.1974, 0.03571), (-0.1683, -0.1941, 0.0119), (-0.2108, -0.1827, -0.0119), (-0.2531, -0.163, -0.03571), (-0.2938, -0.1346, -0.05952), (-0.3311, -0.09787, -0.08333), (-0.3635, -0.05313, -0.1071), (-0.3895, -0.001108, -0.131), (-0.4076, 0.0572, -0.1548), (-0.4166, 0.1206, -0.1786), (-0.4154, 0.1875, -0.2024), (-0.3688, 0.2345, -0.2931), (-0.1141, -0.02001, 0.2262), (-0.16, -0.00501, 0.2024), (-0.203, 0.02262, 0.1786), (-0.2406, 0.06226, 0.1548), (-0.2701, 0.1128, 0.131), (-0.2893, 0.1726, 0.1071), (-0.2963, 0.2397, 0.08333), (-0.2894, 0.3117, 0.05952), (-0.2675, 0.3859, 0.03571), (-0.2298, 0.4594, 0.0119), (-0.1763, 0.5293, -0.0119), (-0.1074, 0.5925, -0.03571), (-0.0239, 0.6459, -0.05952), (0.07257, 0.6867, -0.08333), (0.1801, 0.7124, -0.1071), (0.296, 0.7205, -0.131), (0.4177, 0.7093, -0.1548), (0.5416, 0.6775, -0.1786), (0.6644, 0.6241, -0.2024), (0.7155, 0.502, -0.2931), (0.02001, -0.1141, 0.2262), (0.005009, -0.16, 0.2024), (-0.02262, -0.203, 0.1786), (-0.06226, -0.2406, 0.1548), (-0.1128, -0.2701, 0.131), (-0.1726, -0.2893, 0.1071), (-0.2397, -0.2963, 0.08333), (-0.3117, -0.2894, 0.05952), (-0.3859, -0.2675, 0.03571), (-0.4594, -0.2298, 0.0119), (-0.5293, -0.1763, -0.0119), (-0.5925, -0.1074, -0.03571), (-0.6459, -0.0239, -0.05952), (-0.6867, 0.07257, -0.08333), (-0.7124, 0.1801, -0.1071), (-0.7205, 0.296, -0.131), (-0.7093, 0.4177, -0.1548), (-0.6775, 0.5416, -0.1786), (-0.6241, 0.6644, -0.2024), (-0.502, 0.7155, -0.2931), (-0.02001, 0.1141, 0.2262), (-0.00501, 0.16, 0.2024), (0.02262, 0.203, 0.1786), (0.06226, 0.2406, 0.1548), (0.1128, 0.2701, 0.131), (0.1726, 0.2893, 0.1071), (0.2397, 0.2963, 0.08333), (0.3117, 0.2894, 0.05952), (0.3859, 0.2675, 0.03571), (0.4594, 0.2298, 0.0119), (0.5293, 0.1763, -0.0119), (0.5925, 0.1074, -0.03571), (0.6459, 0.0239, -0.05952), (0.6867, -0.07257, -0.08333), (0.7124, -0.1801, -0.1071), (0.7205, -0.296, -0.131), (0.7093, -0.4177, -0.1548), (0.6775, -0.5416, -0.1786), (0.6241, -0.6644, -0.2024), (0.502, -0.7155, -0.2931), (0.09484, -0.06654, 0.2262), (0.1167, -0.1096, 0.2024), (0.1276, -0.1596, 0.1786), (0.1261, -0.2141, 0.1548), (0.1112, -0.2707, 0.131), (0.08256, -0.3266, 0.1071), (0.04005, -0.379, 0.08333), (-0.01573, -0.425, 0.05952), (-0.08372, -0.462, 0.03571), (-0.1624, -0.4874, 0.0119), (-0.2496, -0.499, -0.0119), (-0.343, -0.4949, -0.03571), (-0.4398, -0.4736, -0.05952), (-0.5369, -0.4343, -0.08333), (-0.631, -0.3764, -0.1071), (-0.7188, -0.3001, -0.131), (-0.7969, -0.2063, -0.1548), (-0.862, -0.09606, -0.1786), (-0.9111, 0.02853, -0.2024), (-0.8609, 0.151, -0.2931), (0.06654, 0.09484, 0.2262), (0.1096, 0.1167, 0.2024), (0.1596, 0.1276, 0.1786), (0.2141, 0.1261, 0.1548), (0.2707, 0.1112, 0.131), (0.3266, 0.08256, 0.1071), (0.379, 0.04005, 0.08333), (0.425, -0.01573, 0.05952), (0.462, -0.08372, 0.03571), (0.4874, -0.1624, 0.0119), (0.499, -0.2496, -0.0119), (0.4949, -0.343, -0.03571), (0.4736, -0.4398, -0.05952), (0.4343, -0.5369, -0.08333), (0.3764, -0.631, -0.1071), (0.3001, -0.7188, -0.131), (0.2063, -0.7969, -0.1548), (0.09606, -0.862, -0.1786), (-0.02853, -0.9111, -0.2024), (-0.151, -0.8609, -0.2931), (-0.03108, 0.04889, 0.2262), (-0.03293, 0.07295, 0.2024), (-0.02839, 0.09811, 0.1786), (-0.01727, 0.123, 0.1548), (0.0004165, 0.1463, 0.131), (0.02436, 0.1667, 0.1071), (0.05402, 0.1827, 0.08333), (0.08859, 0.1933, 0.05952), (0.1271, 0.1974, 0.03571), (0.1683, 0.1941, 0.0119), (0.2108, 0.1827, -0.0119), (0.2531, 0.163, -0.03571), (0.2938, 0.1346, -0.05952), (0.3311, 0.09788, -0.08333), (0.3635, 0.05313, -0.1071), (0.3895, 0.001108, -0.131), (0.4076, -0.0572, -0.1548), (0.4166, -0.1206, -0.1786), (0.4154, -0.1875, -0.2024), (0.3688, -0.2345, -0.2931), (0.05654, -0.01259, 0.2262), (0.07486, -0.0283, 0.2024), (0.08945, -0.0493, 0.1786), (0.09921, -0.07479, 0.1548), (0.1032, -0.1038, 0.131), (0.1006, -0.1351, 0.1071), (0.09102, -0.1674, 0.08333), (0.07406, -0.1993, 0.05952), (0.04972, -0.2294, 0.03571), (0.01826, -0.2562, 0.0119), (-0.01983, -0.2783, -0.0119), (-0.06377, -0.2942, -0.03571), (-0.1125, -0.3029, -0.05952), (-0.1649, -0.3033, -0.08333), (-0.2195, -0.2946, -0.1071), (-0.2746, -0.2762, -0.131), (-0.3287, -0.2478, -0.1548), (-0.3798, -0.2093, -0.1786), (-0.4264, -0.1612, -0.2024), (-0.4266, -0.09499, -0.2931), (-0.09484, 0.06654, 0.2262), (-0.1167, 0.1096, 0.2024), (-0.1276, 0.1596, 0.1786), (-0.1261, 0.2141, 0.1548), (-0.1112, 0.2707, 0.131), (-0.08256, 0.3266, 0.1071), (-0.04005, 0.379, 0.08333), (0.01573, 0.425, 0.05952), (0.08372, 0.462, 0.03571), (0.1624, 0.4874, 0.0119), (0.2496, 0.499, -0.0119), (0.343, 0.4949, -0.03571), (0.4398, 0.4736, -0.05952), (0.5369, 0.4343, -0.08333), (0.631, 0.3764, -0.1071), (0.7188, 0.3001, -0.131), (0.7969, 0.2063, -0.1548), (0.862, 0.09606, -0.1786), (0.9111, -0.02853, -0.2024), (0.8609, -0.151, -0.2931), (0.1141, 0.02001, 0.2262), (0.16, 0.00501, 0.2024), (0.203, -0.02262, 0.1786), (0.2406, -0.06226, 0.1548), (0.2701, -0.1128, 0.131), (0.2893, -0.1726, 0.1071), (0.2963, -0.2397, 0.08333), (0.2894, -0.3117, 0.05952), (0.2675, -0.3859, 0.03571), (0.2298, -0.4594, 0.0119), (0.1763, -0.5293, -0.0119), (0.1074, -0.5925, -0.03571), (0.02391, -0.6459, -0.05952), (-0.07257, -0.6867, -0.08333), (-0.1801, -0.7124, -0.1071), (-0.296, -0.7205, -0.131), (-0.4177, -0.7093, -0.1548), (-0.5416, -0.6775, -0.1786), (-0.6644, -0.6241, -0.2024), (-0.7155, -0.502, -0.2931), (-0.05654, 0.01259, 0.2262), (-0.07486, 0.0283, 0.2024), (-0.08945, 0.0493, 0.1786), (-0.09921, 0.07479, 0.1548), (-0.1032, 0.1038, 0.131), (-0.1006, 0.1351, 0.1071), (-0.09102, 0.1674, 0.08333), (-0.07406, 0.1993, 0.05952), (-0.04972, 0.2294, 0.03571), (-0.01826, 0.2562, 0.0119), (0.01983, 0.2783, -0.0119), (0.06377, 0.2942, -0.03571), (0.1125, 0.3029, -0.05952), (0.1649, 0.3033, -0.08333), (0.2195, 0.2946, -0.1071), (0.2746, 0.2762, -0.131), (0.3287, 0.2478, -0.1548), (0.3798, 0.2093, -0.1786), (0.4264, 0.1612, -0.2024), (0.4266, 0.09499, -0.2931), (0.04889, 0.03108, 0.2262), (0.07295, 0.03293, 0.2024), (0.09811, 0.02839, 0.1786), (0.123, 0.01727, 0.1548), (0.1463, -0.0004166, 0.131), (0.1667, -0.02436, 0.1071), (0.1827, -0.05402, 0.08333), (0.1933, -0.08859, 0.05952), (0.1974, -0.1271, 0.03571), (0.1941, -0.1683, 0.0119), (0.1827, -0.2108, -0.0119), (0.163, -0.2531, -0.03571), (0.1346, -0.2938, -0.05952), (0.09787, -0.3311, -0.08333), (0.05313, -0.3635, -0.1071), (0.001108, -0.3895, -0.131), (-0.0572, -0.4076, -0.1548), (-0.1206, -0.4166, -0.1786), (-0.1875, -0.4154, -0.2024), (-0.2345, -0.3688, -0.2931), (-0.04889, -0.03108, 0.2262), (-0.07295, -0.03293, 0.2024), (-0.09811, -0.02839, 0.1786), (-0.123, -0.01727, 0.1548), (-0.1463, 0.0004164, 0.131), (-0.1667, 0.02436, 0.1071), (-0.1827, 0.05402, 0.08333), (-0.1933, 0.08859, 0.05952), (-0.1974, 0.1271, 0.03571), (-0.1941, 0.1683, 0.0119), (-0.1827, 0.2108, -0.0119), (-0.163, 0.2531, -0.03571), (-0.1346, 0.2938, -0.05952), (-0.09788, 0.3311, -0.08333), (-0.05313, 0.3635, -0.1071), (-0.001108, 0.3895, -0.131), (0.0572, 0.4076, -0.1548), (0.1206, 0.4166, -0.1786), (0.1875, 0.4154, -0.2024), (0.2345, 0.3688, -0.2931), (-0.06654, -0.09484, 0.2262), (-0.1096, -0.1167, 0.2024), (-0.1596, -0.1276, 0.1786), (-0.2141, -0.1261, 0.1548), (-0.2707, -0.1112, 0.131), (-0.3266, -0.08256, 0.1071), (-0.379, -0.04005, 0.08333), (-0.425, 0.01573, 0.05952), (-0.462, 0.08372, 0.03571), (-0.4874, 0.1624, 0.0119), (-0.499, 0.2496, -0.0119), (-0.4949, 0.343, -0.03571), (-0.4736, 0.4398, -0.05952), (-0.4343, 0.5369, -0.08333), (-0.3764, 0.631, -0.1071), (-0.3001, 0.7188, -0.131), (-0.2063, 0.7969, -0.1548), (-0.09606, 0.862, -0.1786), (0.02853, 0.9111, -0.2024), (0.151, 0.8609, -0.2931), (-0.01259, -0.05654, 0.2262), (-0.0283, -0.07486, 0.2024), (-0.0493, -0.08945, 0.1786), (-0.07479, -0.09921, 0.1548), (-0.1038, -0.1032, 0.131), (-0.1351, -0.1006, 0.1071), (-0.1674, -0.09102, 0.08333), (-0.1993, -0.07406, 0.05952), (-0.2294, -0.04972, 0.03571), (-0.2562, -0.01826, 0.0119), (-0.2783, 0.01983, -0.0119), (-0.2942, 0.06377, -0.03571), (-0.3029, 0.1125, -0.05952), (-0.3033, 0.1649, -0.08333), (-0.2946, 0.2195, -0.1071), (-0.2762, 0.2746, -0.131), (-0.2478, 0.3287, -0.1548), (-0.2093, 0.3798, -0.1786), (-0.1612, 0.4264, -0.2024), (-0.09499, 0.4266, -0.2931), (0.08335, -0.5205, -0.3767), (-0.427, 0.3091, -0.3767), (0.8979, 0.5524, -0.3767), (-0.5524, 0.8979, -0.3767), (0.5524, -0.8979, -0.3767), (-1.026, 0.2443, -0.3767), (-0.2443, -1.026, -0.3767), (0.427, -0.3091, -0.3767), (-0.5205, -0.08335, -0.3767), (1.026, -0.2443, -0.3767), (-0.8979, -0.5524, -0.3767), (0.5205, 0.08335, -0.3767), (-0.3091, -0.427, -0.3767), (0.3091, 0.427, -0.3767), (0.2443, 1.026, -0.3767), (-0.08335, 0.5205, -0.3767)], [], [(18, 0, 138), (338, 2, 3, 342), (342, 3, 4, 345), (345, 4, 5, 347), (347, 5, 6, 349), (349, 6, 7, 340), (340, 7, 8, 351), (351, 8, 9, 352), (352, 9, 10, 353), (353, 10, 11, 341), (341, 11, 12, 339), (339, 12, 13, 343), (343, 13, 14, 346), (346, 14, 15, 348), (348, 15, 16, 350), (350, 16, 17, 344), (1, 2, 17), (2, 1, 3), (3, 1, 4), (4, 1, 5), (5, 1, 6), (6, 1, 7), (7, 1, 8), (8, 1, 9), (9, 1, 10), (10, 1, 11), (11, 1, 12), (12, 1, 13), (13, 1, 14), (14, 1, 15), (15, 1, 16), (16, 1, 17), (0, 258, 138), (258, 259, 139, 138), (259, 260, 140, 139), (260, 261, 141, 140), (261, 262, 142, 141), (262, 263, 143, 142), (263, 264, 144, 143), (264, 265, 145, 144), (265, 266, 146, 145), (266, 267, 147, 146), (267, 268, 148, 147), (268, 269, 149, 148), (269, 270, 150, 149), (270, 271, 151, 150), (271, 272, 152, 151), (272, 273, 153, 152), (273, 274, 154, 153), (274, 275, 155, 154), (275, 276, 156, 155), (276, 277, 157, 156), (0, 218, 258), (218, 219, 259, 258), (219, 220, 260, 259), (220, 221, 261, 260), (221, 222, 262, 261), (222, 223, 263, 262), (223, 224, 264, 263), (224, 225, 265, 264), (225, 226, 266, 265), (226, 227, 267, 266), (227, 228, 268, 267), (228, 229, 269, 268), (229, 230, 270, 269), (230, 231, 271, 270), (231, 232, 272, 271), (232, 233, 273, 272), (233, 234, 274, 273), (234, 235, 275, 274), (235, 236, 276, 275), (236, 237, 277, 276), (0, 178, 218), (178, 179, 219, 218), (179, 180, 220, 219), (180, 181, 221, 220), (181, 182, 222, 221), (182, 183, 223, 222), (183, 184, 224, 223), (184, 185, 225, 224), (185, 186, 226, 225), (186, 187, 227, 226), (187, 188, 228, 227), (188, 189, 229, 228), (189, 190, 230, 229), (190, 191, 231, 230), (191, 192, 232, 231), (192, 193, 233, 232), (193, 194, 234, 233), (194, 195, 235, 234), (195, 196, 236, 235), (196, 197, 237, 236), (0, 118, 178), (118, 119, 179, 178), (119, 120, 180, 179), (120, 121, 181, 180), (121, 122, 182, 181), (122, 123, 183, 182), (123, 124, 184, 183), (124, 125, 185, 184), (125, 126, 186, 185), (126, 127, 187, 186), (127, 128, 188, 187), (128, 129, 189, 188), (129, 130, 190, 189), (130, 131, 191, 190), (131, 132, 192, 191), (132, 133, 193, 192), (133, 134, 194, 193), (134, 135, 195, 194), (135, 136, 196, 195), (136, 137, 197, 196), (0, 38, 118), (38, 39, 119, 118), (39, 40, 120, 119), (40, 41, 121, 120), (41, 42, 122, 121), (42, 43, 123, 122), (43, 44, 124, 123), (44, 45, 125, 124), (45, 46, 126, 125), (46, 47, 127, 126), (47, 48, 128, 127), (48, 49, 129, 128), (49, 50, 130, 129), (50, 51, 131, 130), (51, 52, 132, 131), (52, 53, 133, 132), (53, 54, 134, 133), (54, 55, 135, 134), (55, 56, 136, 135), (56, 57, 137, 136), (0, 78, 38), (78, 79, 39, 38), (79, 80, 40, 39), (80, 81, 41, 40), (81, 82, 42, 41), (82, 83, 43, 42), (83, 84, 44, 43), (84, 85, 45, 44), (85, 86, 46, 45), (86, 87, 47, 46), (87, 88, 48, 47), (88, 89, 49, 48), (89, 90, 50, 49), (90, 91, 51, 50), (91, 92, 52, 51), (92, 93, 53, 52), (93, 94, 54, 53), (94, 95, 55, 54), (95, 96, 56, 55), (96, 97, 57, 56), (0, 318, 78), (318, 319, 79, 78), (319, 320, 80, 79), (320, 321, 81, 80), (321, 322, 82, 81), (322, 323, 83, 82), (323, 324, 84, 83), (324, 325, 85, 84), (325, 326, 86, 85), (326, 327, 87, 86), (327, 328, 88, 87), (328, 329, 89, 88), (329, 330, 90, 89), (330, 331, 91, 90), (331, 332, 92, 91), (332, 333, 93, 92), (333, 334, 94, 93), (334, 335, 95, 94), (335, 336, 96, 95), (336, 337, 97, 96), (0, 298, 318), (298, 299, 319, 318), (299, 300, 320, 319), (300, 301, 321, 320), (301, 302, 322, 321), (302, 303, 323, 322), (303, 304, 324, 323), (304, 305, 325, 324), (305, 306, 326, 325), (306, 307, 327, 326), (307, 308, 328, 327), (308, 309, 329, 328), (309, 310, 330, 329), (310, 311, 331, 330), (311, 312, 332, 331), (312, 313, 333, 332), (313, 314, 334, 333), (314, 315, 335, 334), (315, 316, 336, 335), (316, 317, 337, 336), (0, 278, 298), (278, 279, 299, 298), (279, 280, 300, 299), (280, 281, 301, 300), (281, 282, 302, 301), (282, 283, 303, 302), (283, 284, 304, 303), (284, 285, 305, 304), (285, 286, 306, 305), (286, 287, 307, 306), (287, 288, 308, 307), (288, 289, 309, 308), (289, 290, 310, 309), (290, 291, 311, 310), (291, 292, 312, 311), (292, 293, 313, 312), (293, 294, 314, 313), (294, 295, 315, 314), (295, 296, 316, 315), (296, 297, 317, 316), (0, 58, 278), (58, 59, 279, 278), (59, 60, 280, 279), (60, 61, 281, 280), (61, 62, 282, 281), (62, 63, 283, 282), (63, 64, 284, 283), (64, 65, 285, 284), (65, 66, 286, 285), (66, 67, 287, 286), (67, 68, 288, 287), (68, 69, 289, 288), (69, 70, 290, 289), (70, 71, 291, 290), (71, 72, 292, 291), (72, 73, 293, 292), (73, 74, 294, 293), (74, 75, 295, 294), (75, 76, 296, 295), (76, 77, 297, 296), (0, 238, 58), (238, 239, 59, 58), (239, 240, 60, 59), (240, 241, 61, 60), (241, 242, 62, 61), (242, 243, 63, 62), (243, 244, 64, 63), (244, 245, 65, 64), (245, 246, 66, 65), (246, 247, 67, 66), (247, 248, 68, 67), (248, 249, 69, 68), (249, 250, 70, 69), (250, 251, 71, 70), (251, 252, 72, 71), (252, 253, 73, 72), (253, 254, 74, 73), (254, 255, 75, 74), (255, 256, 76, 75), (256, 257, 77, 76), (0, 198, 238), (198, 199, 239, 238), (199, 200, 240, 239), (200, 201, 241, 240), (201, 202, 242, 241), (202, 203, 243, 242), (203, 204, 244, 243), (204, 205, 245, 244), (205, 206, 246, 245), (206, 207, 247, 246), (207, 208, 248, 247), (208, 209, 249, 248), (209, 210, 250, 249), (210, 211, 251, 250), (211, 212, 252, 251), (212, 213, 253, 252), (213, 214, 254, 253), (214, 215, 255, 254), (215, 216, 256, 255), (216, 217, 257, 256), (0, 158, 198), (158, 159, 199, 198), (159, 160, 200, 199), (160, 161, 201, 200), (161, 162, 202, 201), (162, 163, 203, 202), (163, 164, 204, 203), (164, 165, 205, 204), (165, 166, 206, 205), (166, 167, 207, 206), (167, 168, 208, 207), (168, 169, 209, 208), (169, 170, 210, 209), (170, 171, 211, 210), (171, 172, 212, 211), (172, 173, 213, 212), (173, 174, 214, 213), (174, 175, 215, 214), (175, 176, 216, 215), (176, 177, 217, 216), (0, 98, 158), (98, 99, 159, 158), (99, 100, 160, 159), (100, 101, 161, 160), (101, 102, 162, 161), (102, 103, 163, 162), (103, 104, 164, 163), (104, 105, 165, 164), (105, 106, 166, 165), (106, 107, 167, 166), (107, 108, 168, 167), (108, 109, 169, 168), (109, 110, 170, 169), (110, 111, 171, 170), (111, 112, 172, 171), (112, 113, 173, 172), (113, 114, 174, 173), (114, 115, 175, 174), (115, 116, 176, 175), (116, 117, 177, 176), (0, 18, 98), (18, 19, 99, 98), (19, 20, 100, 99), (20, 21, 101, 100), (21, 22, 102, 101), (22, 23, 103, 102), (23, 24, 104, 103), (24, 25, 105, 104), (25, 26, 106, 105), (26, 27, 107, 106), (27, 28, 108, 107), (28, 29, 109, 108), (29, 30, 110, 109), (30, 31, 111, 110), (31, 32, 112, 111), (32, 33, 113, 112), (33, 34, 114, 113), (34, 35, 115, 114), (35, 36, 116, 115), (36, 37, 117, 116), (338, 37, 157, 344), (37, 36, 156, 157), (36, 35, 155, 156), (35, 34, 154, 155), (34, 33, 153, 154), (33, 32, 152, 153), (32, 31, 151, 152), (31, 30, 150, 151), (30, 29, 149, 150), (29, 28, 148, 149), (28, 27, 147, 148), (27, 26, 146, 147), (26, 25, 145, 146), (25, 24, 144, 145), (24, 23, 143, 144), (23, 22, 142, 143), (22, 21, 141, 142), (21, 20, 140, 141), (20, 19, 139, 140), (19, 18, 138, 139), (2, 338, 344, 17), (277, 350, 344, 157), (237, 348, 350, 277), (197, 346, 348, 237), (137, 343, 346, 197), (57, 339, 343, 137), (97, 341, 339, 57), (337, 353, 341, 97), (317, 352, 353, 337), (297, 351, 352, 317), (77, 340, 351, 297), (257, 349, 340, 77), (217, 347, 349, 257), (177, 345, 347, 217), (117, 342, 345, 177), (37, 338, 342, 117)])
me_star.polygons.foreach_set('use_smooth', [True] * 368)
me_star.update()

# ---- objects
ob_light = bpy.data.objects.new('Light', light_light)
ob_camera = bpy.data.objects.new('Camera', cam_camera)
ob_circle = bpy.data.objects.new('Circle', me_circle)
ob_circle_001 = bpy.data.objects.new('Circle.001', me_circle_001)
ob_star = bpy.data.objects.new('Star', me_star)

# ---- transforms, parenting, visibility, modifiers, constraints
ob_light.location = (4.076, 1.005, 5.904)
ob_light.rotation_euler = (0.6503, 0.05522, 1.866)
ob_light.lock_rotations_4d = False
ob_light.empty_display_type = 'ARROWS'
ob_light.color = (0.0, 0.0, 0.0, 0.0)
ob_light.lineart.crease_threshold = 0.0
ob_camera.location = (7.359, -6.926, 4.958)
ob_camera.rotation_euler = (1.109, 0.0, 0.8149)
ob_camera.lock_rotations_4d = False
ob_camera.empty_display_type = 'ARROWS'
ob_camera.color = (0.0, 0.0, 0.0, 0.0)
ob_camera.display_type = 'WIRE'
ob_camera.lineart.crease_threshold = 0.0
ob_circle.location = (0.0, 0.0, 0.0)
_m = ob_circle.modifiers.new('Subdivision', 'SUBSURF')
_m.levels = 3
_m = ob_circle.modifiers.new('Auto Smooth', 'NODES')
_m.node_group = ng_auto_smooth
_gi = [s.identifier for s in ng_auto_smooth.interface.items_tree if s.item_type == 'SOCKET' and s.in_out == 'INPUT']
_m[_gi[1]] = 0.5236  # Angle
ob_circle_001.location = (2.105e-10, 4.969e-09, 0.9071)
ob_circle_001.scale = (1.052, 1.052, 1.052)
_m = ob_circle_001.modifiers.new('Subdivision', 'SUBSURF')
_m.levels = 3
_m = ob_circle_001.modifiers.new('Auto Smooth', 'NODES')
_m.node_group = ng_auto_smooth
_gi = [s.identifier for s in ng_auto_smooth.interface.items_tree if s.item_type == 'SOCKET' and s.in_out == 'INPUT']
_m[_gi[1]] = 0.5236  # Angle
ob_star.location = (0.0, 0.0, 1.965)
ob_star.scale = (1.066, 1.066, 1.405)
_m = ob_star.modifiers.new('Subdivision', 'SUBSURF')
_m.levels = 3
_m = ob_star.modifiers.new('Auto Smooth', 'NODES')
_m.node_group = ng_auto_smooth
_gi = [s.identifier for s in ng_auto_smooth.interface.items_tree if s.item_type == 'SOCKET' and s.in_out == 'INPUT']
_m[_gi[1]] = 0.5236  # Angle

# ---- collection membership
col_collection.objects.link(ob_light)
col_collection.objects.link(ob_camera)
col_collection.objects.link(ob_circle)
col_collection.objects.link(ob_circle_001)
col_collection.objects.link(ob_star)

# ---- scene / render settings (as saved in the file)
scene.camera = ob_camera
scene.frame_start = 1; scene.frame_end = 250; scene.frame_set(1)
scene.render.engine = 'BLENDER_EEVEE_NEXT'
scene.cycles.sampling_pattern = 'TABULATED_SOBOL'
bpy.context.view_layer.update()
